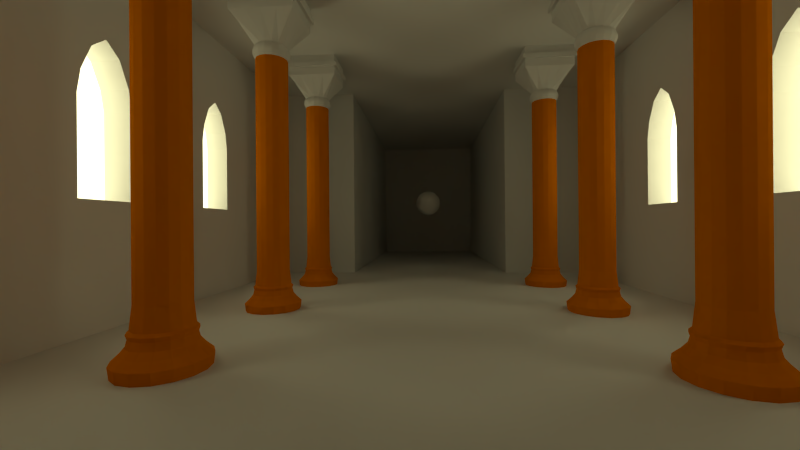 # Source: GothicChurch.blend  (saved by Blender 2.76.0; exported with 4.5.12 LTS)
import bpy
from mathutils import Matrix  # noqa: F401  (used for matrix-valued properties, if any)

bpy.ops.wm.read_factory_settings(use_empty=True)
scene = bpy.context.scene
scene.name = 'Scene'

# ---- collections
col_collection_1 = bpy.data.collections.new('Collection 1'); scene.collection.children.link(col_collection_1)
col_collection_2 = bpy.data.collections.new('Collection 2'); scene.collection.children.link(col_collection_2)
col_collection_11 = bpy.data.collections.new('Collection 11'); scene.collection.children.link(col_collection_11)
col_collection_11.hide_render = True
col_collection_11.hide_viewport = True

# ---- materials (node trees are filled in below, after node groups)
mat_material = bpy.data.materials.new('Material')
mat_material.alpha_threshold = 0.0
mat_material.use_transparent_shadow = False
mat_material.roughness = 0.5
mat_material.line_color = (0.0, 0.0, 0.0, 1.0)
mat_pillar = bpy.data.materials.new('Pillar')
mat_pillar.alpha_threshold = 0.0
mat_pillar.use_transparent_shadow = False
mat_pillar.roughness = 0.5

# ---- material node trees
mat_pillar.use_nodes = True; mat_pillar.node_tree.nodes.clear()
_N = mat_pillar.node_tree.nodes; _L = mat_pillar.node_tree.links
n0 = _N.new('ShaderNodeOutputMaterial'); n0.name = 'Material Output'; n0.location = (300, 300)
n1 = _N.new('ShaderNodeBsdfDiffuse'); n1.name = 'Diffuse BSDF'; n1.location = (10, 300)
n1.inputs[0].default_value = (0.8, 0.213, 0.0, 1.0)
_L.new(n1.outputs[0], n0.inputs[0])
n0.is_active_output = True

# ---- world
world_world = bpy.data.worlds.new('World'); scene.world = world_world
world_world.use_nodes = True; world_world.node_tree.nodes.clear()
_N = world_world.node_tree.nodes; _L = world_world.node_tree.links
n0 = _N.new('ShaderNodeOutputWorld'); n0.name = 'World Output'; n0.location = (300, 300)
n1 = _N.new('ShaderNodeBackground'); n1.name = 'Background'; n1.location = (10, 300)
n1.inputs[0].default_value = (1.0, 0.9544, 0.5317, 1.0)
n1.inputs[1].default_value = 2.5
_L.new(n1.outputs[0], n0.inputs[0])
n0.is_active_output = True
world_world.color = (0.05088, 0.05088, 0.05088)
world_world.use_sun_shadow = False
world_world.sun_shadow_jitter_overblur = 0.0
world_world.cycles.sampling_method = 'MANUAL'
world_world.cycles.sample_map_resolution = 256

# ---- cameras
cam_camera = bpy.data.cameras.new('Camera')
cam_camera.clip_end = 100.0
cam_camera.lens = 15.0
cam_camera.sensor_width = 32.0
cam_camera.sensor_height = 18.0
cam_camera.ortho_scale = 7.314
cam_camera.dof.focus_distance = 0.0
cam_camera.dof.aperture_fstop = 128.0

# ---- lights
light_area = bpy.data.lights.new('Area', 'AREA')
light_area.transmission_factor = 0.0
light_area.energy = 78.54
light_area.shadow_buffer_clip_start = 0.5
light_area.shadow_soft_size = 0.1
light_area.shadow_maximum_resolution = 0.006
light_area.use_absolute_resolution = True
light_area.shape = 'RECTANGLE'
light_area.size = 0.1
light_area.size_y = 0.1
light_area.cycles.use_multiple_importance_sampling = False
light_area.cycles.is_portal = True

# ---- meshes
me_sphere = bpy.data.meshes.new('Sphere')
me_sphere.from_pydata([(-0.1951, 0.0, 0.9808), (-0.3827, 0.0, 0.9239), (-0.5556, 0.0, 0.8315), (-0.7071, 0.0, 0.7071), (-0.8315, 0.0, 0.5556), (-0.9239, 0.0, 0.3827), (-0.9808, 0.0, 0.1951), (-1.0, 0.0, 7.55e-08), (-0.9808, 0.0, -0.1951), (-0.9239, 0.0, -0.3827), (-0.8315, 0.0, -0.5556), (-0.7071, 0.0, -0.7071), (-0.5556, 0.0, -0.8315), (-0.3827, 0.0, -0.9239), (-0.1951, 0.0, -0.9808), (-0.1913, 0.03806, 0.9808), (-0.3753, 0.07466, 0.9239), (-0.5449, 0.1084, 0.8315), (-0.6935, 0.1379, 0.7071), (-0.8155, 0.1622, 0.5556), (-0.9061, 0.1802, 0.3827), (-0.9619, 0.1913, 0.1951), (-0.9808, 0.1951, 7.55e-08), (-0.9619, 0.1913, -0.1951), (-0.9061, 0.1802, -0.3827), (-0.8155, 0.1622, -0.5556), (-0.6935, 0.1379, -0.7071), (-0.5449, 0.1084, -0.8315), (-0.3753, 0.07466, -0.9239), (-0.1913, 0.03806, -0.9808), (-0.1802, 0.07466, 0.9808), (-0.3536, 0.1464, 0.9239), (-0.5133, 0.2126, 0.8315), (-0.6533, 0.2706, 0.7071), (-0.7682, 0.3182, 0.5556), (-0.8536, 0.3536, 0.3827), (-0.9061, 0.3753, 0.1951), (-0.9239, 0.3827, 7.55e-08), (-0.9061, 0.3753, -0.1951), (-0.8536, 0.3536, -0.3827), (-0.7682, 0.3182, -0.5556), (-0.6533, 0.2706, -0.7071), (-0.5133, 0.2126, -0.8315), (-0.3536, 0.1464, -0.9239), (-0.1802, 0.07466, -0.9808), (-0.1622, 0.1084, 0.9808), (-0.3182, 0.2126, 0.9239), (-0.4619, 0.3087, 0.8315), (-0.5879, 0.3928, 0.7071), (-0.6913, 0.4619, 0.5556), (-0.7682, 0.5133, 0.3827), (-0.8155, 0.5449, 0.1951), (-0.8315, 0.5556, 7.55e-08), (-0.8155, 0.5449, -0.1951), (-0.7682, 0.5133, -0.3827), (-0.6913, 0.4619, -0.5556), (-0.5879, 0.3928, -0.7071), (-0.4619, 0.3087, -0.8315), (-0.3182, 0.2126, -0.9239), (-0.1622, 0.1084, -0.9808), (-0.1379, 0.1379, 0.9808), (-0.2706, 0.2706, 0.9239), (-0.3928, 0.3928, 0.8315), (-0.5, 0.5, 0.7071), (-0.5879, 0.5879, 0.5556), (-0.6533, 0.6533, 0.3827), (-0.6935, 0.6935, 0.1951), (-0.7071, 0.7071, 7.55e-08), (-0.6935, 0.6935, -0.1951), (-0.6533, 0.6533, -0.3827), (-0.5879, 0.5879, -0.5556), (-0.5, 0.5, -0.7071), (-0.3928, 0.3928, -0.8315), (-0.2706, 0.2706, -0.9239), (-0.1379, 0.1379, -0.9808), (-0.1084, 0.1622, 0.9808), (-0.2126, 0.3182, 0.9239), (-0.3087, 0.4619, 0.8315), (-0.3928, 0.5879, 0.7071), (-0.4619, 0.6913, 0.5556), (-0.5133, 0.7682, 0.3827), (-0.5449, 0.8155, 0.1951), (-0.5556, 0.8315, 7.55e-08), (-0.5449, 0.8155, -0.1951), (-0.5133, 0.7682, -0.3827), (-0.4619, 0.6913, -0.5556), (-0.3928, 0.5879, -0.7071), (-0.3087, 0.4619, -0.8315), (-0.2126, 0.3182, -0.9239), (-0.1084, 0.1622, -0.9808), (-0.07466, 0.1802, 0.9808), (-0.1464, 0.3536, 0.9239), (-0.2126, 0.5133, 0.8315), (-0.2706, 0.6533, 0.7071), (-0.3182, 0.7682, 0.5556), (-0.3536, 0.8536, 0.3827), (-0.3753, 0.9061, 0.1951), (-0.3827, 0.9239, 7.55e-08), (-0.3753, 0.9061, -0.1951), (-0.3536, 0.8536, -0.3827), (-0.3182, 0.7682, -0.5556), (-0.2706, 0.6533, -0.7071), (-0.2126, 0.5133, -0.8315), (-0.1464, 0.3536, -0.9239), (-0.07466, 0.1802, -0.9808), (-0.03806, 0.1913, 0.9808), (-0.07466, 0.3753, 0.9239), (-0.1084, 0.5449, 0.8315), (-0.1379, 0.6935, 0.7071), (-0.1622, 0.8155, 0.5556), (-0.1802, 0.9061, 0.3827), (-0.1913, 0.9619, 0.1951), (-0.1951, 0.9808, 7.55e-08), (-0.1913, 0.9619, -0.1951), (-0.1802, 0.9061, -0.3827), (-0.1622, 0.8155, -0.5556), (-0.1379, 0.6935, -0.7071), (-0.1084, 0.5449, -0.8315), (-0.07466, 0.3753, -0.9239), (-0.03806, 0.1913, -0.9808), (3.266e-07, 0.1951, 0.9808), (3.192e-07, 0.3827, 0.9239), (3.117e-07, 0.5556, 0.8315), (3.192e-07, 0.7071, 0.7071), (3.341e-07, 0.8315, 0.5556), (2.745e-07, 0.9239, 0.3827), (3.937e-07, 0.9808, 0.1951), (3.788e-07, 1.0, 7.55e-08), (3.937e-07, 0.9808, -0.1951), (2.298e-07, 0.9239, -0.3827), (3.341e-07, 0.8315, -0.5556), (3.192e-07, 0.7071, -0.7071), (3.415e-07, 0.5556, -0.8315), (3.043e-07, 0.3827, -0.9239), (3.08e-07, 0.1951, -0.9808), (0.03806, 0.1913, 0.9808), (0.07466, 0.3753, 0.9239), (0.1084, 0.5449, 0.8315), (0.138, 0.6935, 0.7071), (0.1622, 0.8155, 0.5556), (0.1802, 0.9061, 0.3827), (0.1913, 0.9619, 0.1951), (0.1951, 0.9808, 7.55e-08), (0.1913, 0.9619, -0.1951), (0.1802, 0.9061, -0.3827), (0.1622, 0.8155, -0.5556), (0.138, 0.6935, -0.7071), (0.1084, 0.5449, -0.8315), (0.07466, 0.3753, -0.9239), (0.03806, 0.1913, -0.9808), (0.07466, 0.1802, 0.9808), (0.1464, 0.3536, 0.9239), (0.2126, 0.5133, 0.8315), (0.2706, 0.6533, 0.7071), (0.3182, 0.7682, 0.5556), (0.3536, 0.8536, 0.3827), (0.3753, 0.9061, 0.1951), (0.3827, 0.9239, 7.55e-08), (0.3753, 0.9061, -0.1951), (0.3536, 0.8536, -0.3827), (0.3182, 0.7682, -0.5556), (0.2706, 0.6533, -0.7071), (0.2126, 0.5133, -0.8315), (0.1464, 0.3536, -0.9239), (0.07466, 0.1802, -0.9808), (0.1084, 0.1622, 0.9808), (0.2126, 0.3182, 0.9239), (0.3087, 0.4619, 0.8315), (0.3928, 0.5879, 0.7071), (0.4619, 0.6913, 0.5556), (0.5133, 0.7682, 0.3827), (0.5449, 0.8155, 0.1951), (0.5556, 0.8315, 7.55e-08), (0.5449, 0.8155, -0.1951), (0.5133, 0.7682, -0.3827), (0.4619, 0.6913, -0.5556), (0.3928, 0.5879, -0.7071), (0.3087, 0.4619, -0.8315), (0.2126, 0.3182, -0.9239), (0.1084, 0.1622, -0.9808), (0.138, 0.1379, 0.9808), (0.2706, 0.2706, 0.9239), (0.3928, 0.3928, 0.8315), (0.5, 0.5, 0.7071), (0.5879, 0.5879, 0.5556), (0.6533, 0.6533, 0.3827), (0.6935, 0.6935, 0.1951), (0.7071, 0.7071, 7.55e-08), (0.6935, 0.6935, -0.1951), (0.6533, 0.6533, -0.3827), (0.5879, 0.5879, -0.5556), (0.5, 0.5, -0.7071), (0.3928, 0.3928, -0.8315), (0.2706, 0.2706, -0.9239), (0.138, 0.1379, -0.9808), (0.1622, 0.1084, 0.9808), (0.3182, 0.2126, 0.9239), (0.4619, 0.3087, 0.8315), (0.5879, 0.3928, 0.7071), (0.6913, 0.4619, 0.5556), (0.7682, 0.5133, 0.3827), (0.8155, 0.5449, 0.1951), (0.8315, 0.5556, 7.55e-08), (0.8155, 0.5449, -0.1951), (0.7682, 0.5133, -0.3827), (0.6913, 0.4619, -0.5556), (0.5879, 0.3928, -0.7071), (0.4619, 0.3087, -0.8315), (0.3182, 0.2126, -0.9239), (0.1622, 0.1084, -0.9808), (0.1802, 0.07466, 0.9808), (0.3536, 0.1464, 0.9239), (0.5133, 0.2126, 0.8315), (0.6533, 0.2706, 0.7071), (0.7682, 0.3182, 0.5556), (0.8536, 0.3536, 0.3827), (0.9061, 0.3753, 0.1951), (0.9239, 0.3827, 7.55e-08), (0.9061, 0.3753, -0.1951), (0.8536, 0.3536, -0.3827), (0.7682, 0.3182, -0.5556), (0.6533, 0.2706, -0.7071), (0.5133, 0.2126, -0.8315), (0.3536, 0.1464, -0.9239), (0.1802, 0.07466, -0.9808), (0.1913, 0.03806, 0.9808), (0.3753, 0.07466, 0.9239), (0.5449, 0.1084, 0.8315), (0.6935, 0.1379, 0.7071), (0.8155, 0.1622, 0.5556), (0.9061, 0.1802, 0.3827), (0.9619, 0.1913, 0.1951), (0.9808, 0.1951, 7.55e-08), (0.9619, 0.1913, -0.1951), (0.9061, 0.1802, -0.3827), (0.8155, 0.1622, -0.5556), (0.6935, 0.1379, -0.7071), (0.5449, 0.1084, -0.8315), (0.3753, 0.07466, -0.9239), (0.1913, 0.03806, -0.9808), (0.1951, -7.212e-09, 0.9808), (0.3827, 4.122e-08, 0.9239), (0.5556, 2.632e-08, 0.8315), (0.7071, -2.584e-08, 0.7071), (0.8315, -8.544e-08, 0.5556), (0.9239, 6.357e-08, 0.3827), (0.9808, -8.544e-08, 0.1951), (1.0, -1.003e-07, 7.55e-08), (0.9808, -8.544e-08, -0.1951), (0.9239, 6.357e-08, -0.3827), (0.8315, -8.544e-08, -0.5556), (0.7071, -2.584e-08, -0.7071), (0.5556, -1.094e-08, -0.8315), (0.3827, 3.964e-09, -0.9239), (0.1951, 3.964e-09, -0.9808), (3.258e-07, 0.0, -1.0), (0.1913, -0.03806, 0.9808), (0.3753, -0.07466, 0.9239), (0.5449, -0.1084, 0.8315), (0.6935, -0.1379, 0.7071), (0.8155, -0.1622, 0.5556), (0.9061, -0.1802, 0.3827), (0.9619, -0.1913, 0.1951), (0.9808, -0.1951, 7.55e-08), (0.9619, -0.1913, -0.1951), (0.9061, -0.1802, -0.3827), (0.8155, -0.1622, -0.5556), (0.6935, -0.1379, -0.7071), (0.5449, -0.1084, -0.8315), (0.3753, -0.07466, -0.9239), (0.1913, -0.03806, -0.9808), (0.1802, -0.07466, 0.9808), (0.3536, -0.1464, 0.9239), (0.5133, -0.2126, 0.8315), (0.6533, -0.2706, 0.7071), (0.7682, -0.3182, 0.5556), (0.8536, -0.3536, 0.3827), (0.9061, -0.3753, 0.1951), (0.9239, -0.3827, 7.55e-08), (0.9061, -0.3753, -0.1951), (0.8536, -0.3536, -0.3827), (0.7682, -0.3182, -0.5556), (0.6533, -0.2706, -0.7071), (0.5133, -0.2126, -0.8315), (0.3536, -0.1464, -0.9239), (0.1802, -0.07466, -0.9808), (0.1622, -0.1084, 0.9808), (0.3182, -0.2126, 0.9239), (0.4619, -0.3087, 0.8315), (0.5879, -0.3928, 0.7071), (0.6913, -0.4619, 0.5556), (0.7682, -0.5133, 0.3827), (0.8155, -0.5449, 0.1951), (0.8315, -0.5556, 7.55e-08), (0.8155, -0.5449, -0.1951), (0.7682, -0.5133, -0.3827), (0.6913, -0.4619, -0.5556), (0.5879, -0.3928, -0.7071), (0.4619, -0.3087, -0.8315), (0.3182, -0.2126, -0.9239), (0.1622, -0.1084, -0.9808), (0.138, -0.1379, 0.9808), (0.2706, -0.2706, 0.9239), (0.3928, -0.3928, 0.8315), (0.5, -0.5, 0.7071), (0.5879, -0.5879, 0.5556), (0.6533, -0.6533, 0.3827), (0.6935, -0.6935, 0.1951), (0.7071, -0.7071, 7.55e-08), (0.6935, -0.6935, -0.1951), (0.6533, -0.6533, -0.3827), (0.5879, -0.5879, -0.5556), (0.5, -0.5, -0.7071), (0.3928, -0.3928, -0.8315), (0.2706, -0.2706, -0.9239), (0.1379, -0.1379, -0.9808), (0.1084, -0.1622, 0.9808), (0.2126, -0.3182, 0.9239), (0.3087, -0.4619, 0.8315), (0.3928, -0.5879, 0.7071), (0.4619, -0.6913, 0.5556), (0.5133, -0.7682, 0.3827), (0.5449, -0.8155, 0.1951), (0.5556, -0.8315, 7.55e-08), (0.5449, -0.8155, -0.1951), (0.5133, -0.7682, -0.3827), (0.4619, -0.6913, -0.5556), (0.3928, -0.5879, -0.7071), (0.3087, -0.4619, -0.8315), (0.2126, -0.3182, -0.9239), (0.1084, -0.1622, -0.9808), (0.07466, -0.1802, 0.9808), (0.1464, -0.3536, 0.9239), (0.2126, -0.5133, 0.8315), (0.2706, -0.6533, 0.7071), (0.3182, -0.7682, 0.5556), (0.3536, -0.8536, 0.3827), (0.3753, -0.9061, 0.1951), (0.3827, -0.9239, 7.55e-08), (0.3753, -0.9061, -0.1951), (0.3536, -0.8536, -0.3827), (0.3182, -0.7682, -0.5556), (0.2706, -0.6533, -0.7071), (0.2126, -0.5133, -0.8315), (0.1464, -0.3536, -0.9239), (0.07466, -0.1802, -0.9808), (0.03806, -0.1913, 0.9808), (0.07466, -0.3753, 0.9239), (0.1084, -0.5449, 0.8315), (0.1379, -0.6935, 0.7071), (0.1622, -0.8155, 0.5556), (0.1802, -0.9061, 0.3827), (0.1913, -0.9619, 0.1951), (0.1951, -0.9808, 7.55e-08), (0.1913, -0.9619, -0.1951), (0.1802, -0.9061, -0.3827), (0.1622, -0.8155, -0.5556), (0.1379, -0.6935, -0.7071), (0.1084, -0.5449, -0.8315), (0.07466, -0.3753, -0.9239), (0.03806, -0.1913, -0.9808), (3.117e-07, -0.1951, 0.9808), (2.819e-07, -0.3827, 0.9239), (2.819e-07, -0.5556, 0.8315), (1.851e-07, -0.7071, 0.7071), (1.404e-07, -0.8315, 0.5556), (3.192e-07, -0.9239, 0.3827), (9.567e-08, -0.9808, 0.1951), (1.404e-07, -1.0, 7.55e-08), (9.567e-08, -0.9808, -0.1951), (3.192e-07, -0.9239, -0.3827), (1.404e-07, -0.8315, -0.5556), (1.851e-07, -0.7071, -0.7071), (2.596e-07, -0.5556, -0.8315), (2.521e-07, -0.3827, -0.9239), (3.155e-07, -0.1951, -0.9808), (-0.03806, -0.1913, 0.9808), (-0.07466, -0.3753, 0.9239), (-0.1084, -0.5449, 0.8315), (-0.1379, -0.6935, 0.7071), (-0.1622, -0.8155, 0.5556), (-0.1802, -0.9061, 0.3827), (-0.1913, -0.9619, 0.1951), (-0.1951, -0.9808, 7.55e-08), (-0.1913, -0.9619, -0.1951), (-0.1802, -0.9061, -0.3827), (-0.1622, -0.8155, -0.5556), (-0.1379, -0.6935, -0.7071), (-0.1084, -0.5449, -0.8315), (-0.07466, -0.3753, -0.9239), (-0.03806, -0.1913, -0.9808), (-0.07466, -0.1802, 0.9808), (-0.1464, -0.3536, 0.9239), (-0.2126, -0.5133, 0.8315), (-0.2706, -0.6533, 0.7071), (-0.3182, -0.7682, 0.5556), (-0.3536, -0.8536, 0.3827), (-0.3753, -0.9061, 0.1951), (-0.3827, -0.9239, 7.55e-08), (-0.3753, -0.9061, -0.1951), (-0.3536, -0.8536, -0.3827), (-0.3182, -0.7682, -0.5556), (-0.2706, -0.6533, -0.7071), (-0.2126, -0.5133, -0.8315), (-0.1464, -0.3536, -0.9239), (-0.07466, -0.1802, -0.9808), (-0.1084, -0.1622, 0.9808), (-0.2126, -0.3182, 0.9239), (-0.3087, -0.4619, 0.8315), (-0.3928, -0.5879, 0.7071), (-0.4619, -0.6913, 0.5556), (-0.5133, -0.7682, 0.3827), (-0.5449, -0.8155, 0.1951), (-0.5556, -0.8315, 7.55e-08), (-0.5449, -0.8155, -0.1951), (-0.5133, -0.7682, -0.3827), (-0.4619, -0.6913, -0.5556), (-0.3928, -0.5879, -0.7071), (-0.3087, -0.4619, -0.8315), (-0.2126, -0.3182, -0.9239), (-0.1084, -0.1622, -0.9808), (-0.1379, -0.1379, 0.9808), (-0.2706, -0.2706, 0.9239), (-0.3928, -0.3928, 0.8315), (-0.5, -0.5, 0.7071), (-0.5879, -0.5879, 0.5556), (-0.6533, -0.6533, 0.3827), (-0.6935, -0.6935, 0.1951), (-0.7071, -0.7071, 7.55e-08), (-0.6935, -0.6935, -0.1951), (-0.6533, -0.6533, -0.3827), (-0.5879, -0.5879, -0.5556), (-0.5, -0.5, -0.7071), (-0.3928, -0.3928, -0.8315), (-0.2706, -0.2706, -0.9239), (-0.1379, -0.1379, -0.9808), (-0.1622, -0.1084, 0.9808), (-0.3182, -0.2126, 0.9239), (-0.4619, -0.3087, 0.8315), (-0.5879, -0.3928, 0.7071), (-0.6913, -0.4619, 0.5556), (-0.7682, -0.5133, 0.3827), (-0.8155, -0.5449, 0.1951), (-0.8315, -0.5556, 7.55e-08), (-0.8155, -0.5449, -0.1951), (-0.7682, -0.5133, -0.3827), (-0.6913, -0.4619, -0.5556), (-0.5879, -0.3928, -0.7071), (-0.4619, -0.3087, -0.8315), (-0.3182, -0.2126, -0.9239), (-0.1622, -0.1084, -0.9808), (2.48e-08, -1.247e-07, 1.0), (-0.1802, -0.07466, 0.9808), (-0.3536, -0.1464, 0.9239), (-0.5133, -0.2126, 0.8315), (-0.6533, -0.2706, 0.7071), (-0.7682, -0.3182, 0.5556), (-0.8536, -0.3536, 0.3827), (-0.9061, -0.3753, 0.1951), (-0.9239, -0.3827, 7.55e-08), (-0.9061, -0.3753, -0.1951), (-0.8536, -0.3536, -0.3827), (-0.7682, -0.3182, -0.5556), (-0.6533, -0.2706, -0.7071), (-0.5133, -0.2126, -0.8315), (-0.3536, -0.1464, -0.9239), (-0.1802, -0.07466, -0.9808), (-0.1913, -0.03806, 0.9808), (-0.3753, -0.07466, 0.9239), (-0.5449, -0.1084, 0.8315), (-0.6935, -0.1379, 0.7071), (-0.8155, -0.1622, 0.5556), (-0.9061, -0.1802, 0.3827), (-0.9619, -0.1913, 0.1951), (-0.9808, -0.1951, 7.55e-08), (-0.9619, -0.1913, -0.1951), (-0.9061, -0.1802, -0.3827), (-0.8155, -0.1622, -0.5556), (-0.6935, -0.1379, -0.7071), (-0.5449, -0.1084, -0.8315), (-0.3753, -0.07466, -0.9239), (-0.1913, -0.03806, -0.9808)], [], [(8, 7, 22, 23), (1, 0, 15, 16), (9, 8, 23, 24), (2, 1, 16, 17), (10, 9, 24, 25), (3, 2, 17, 18), (11, 10, 25, 26), (4, 3, 18, 19), (12, 11, 26, 27), (5, 4, 19, 20), (13, 12, 27, 28), (6, 5, 20, 21), (14, 13, 28, 29), (7, 6, 21, 22), (29, 28, 43, 44), (22, 21, 36, 37), (23, 22, 37, 38), (16, 15, 30, 31), (24, 23, 38, 39), (17, 16, 31, 32), (25, 24, 39, 40), (18, 17, 32, 33), (26, 25, 40, 41), (19, 18, 33, 34), (27, 26, 41, 42), (20, 19, 34, 35), (28, 27, 42, 43), (21, 20, 35, 36), (33, 32, 47, 48), (41, 40, 55, 56), (34, 33, 48, 49), (42, 41, 56, 57), (35, 34, 49, 50), (43, 42, 57, 58), (36, 35, 50, 51), (44, 43, 58, 59), (37, 36, 51, 52), (38, 37, 52, 53), (31, 30, 45, 46), (39, 38, 53, 54), (32, 31, 46, 47), (40, 39, 54, 55), (52, 51, 66, 67), (53, 52, 67, 68), (46, 45, 60, 61), (54, 53, 68, 69), (47, 46, 61, 62), (55, 54, 69, 70), (48, 47, 62, 63), (56, 55, 70, 71), (49, 48, 63, 64), (57, 56, 71, 72), (50, 49, 64, 65), (58, 57, 72, 73), (51, 50, 65, 66), (59, 58, 73, 74), (71, 70, 85, 86), (64, 63, 78, 79), (72, 71, 86, 87), (65, 64, 79, 80), (73, 72, 87, 88), (66, 65, 80, 81), (74, 73, 88, 89), (67, 66, 81, 82), (68, 67, 82, 83), (61, 60, 75, 76), (69, 68, 83, 84), (62, 61, 76, 77), (70, 69, 84, 85), (63, 62, 77, 78), (83, 82, 97, 98), (76, 75, 90, 91), (84, 83, 98, 99), (77, 76, 91, 92), (85, 84, 99, 100), (78, 77, 92, 93), (86, 85, 100, 101), (79, 78, 93, 94), (87, 86, 101, 102), (80, 79, 94, 95), (88, 87, 102, 103), (81, 80, 95, 96), (89, 88, 103, 104), (82, 81, 96, 97), (102, 101, 116, 117), (95, 94, 109, 110), (103, 102, 117, 118), (96, 95, 110, 111), (104, 103, 118, 119), (97, 96, 111, 112), (98, 97, 112, 113), (91, 90, 105, 106), (99, 98, 113, 114), (92, 91, 106, 107), (100, 99, 114, 115), (93, 92, 107, 108), (101, 100, 115, 116), (94, 93, 108, 109), (106, 105, 120, 121), (114, 113, 128, 129), (107, 106, 121, 122), (115, 114, 129, 130), (108, 107, 122, 123), (116, 115, 130, 131), (109, 108, 123, 124), (117, 116, 131, 132), (110, 109, 124, 125), (118, 117, 132, 133), (111, 110, 125, 126), (119, 118, 133, 134), (112, 111, 126, 127), (113, 112, 127, 128), (125, 124, 139, 140), (133, 132, 147, 148), (126, 125, 140, 141), (134, 133, 148, 149), (127, 126, 141, 142), (128, 127, 142, 143), (121, 120, 135, 136), (129, 128, 143, 144), (122, 121, 136, 137), (130, 129, 144, 145), (123, 122, 137, 138), (131, 130, 145, 146), (124, 123, 138, 139), (132, 131, 146, 147), (144, 143, 158, 159), (137, 136, 151, 152), (145, 144, 159, 160), (138, 137, 152, 153), (146, 145, 160, 161), (139, 138, 153, 154), (147, 146, 161, 162), (140, 139, 154, 155), (148, 147, 162, 163), (141, 140, 155, 156), (149, 148, 163, 164), (142, 141, 156, 157), (143, 142, 157, 158), (136, 135, 150, 151), (163, 162, 177, 178), (156, 155, 170, 171), (164, 163, 178, 179), (157, 156, 171, 172), (158, 157, 172, 173), (151, 150, 165, 166), (159, 158, 173, 174), (152, 151, 166, 167), (160, 159, 174, 175), (153, 152, 167, 168), (161, 160, 175, 176), (154, 153, 168, 169), (162, 161, 176, 177), (155, 154, 169, 170), (167, 166, 181, 182), (175, 174, 189, 190), (168, 167, 182, 183), (176, 175, 190, 191), (169, 168, 183, 184), (177, 176, 191, 192), (170, 169, 184, 185), (178, 177, 192, 193), (171, 170, 185, 186), (179, 178, 193, 194), (172, 171, 186, 187), (173, 172, 187, 188), (166, 165, 180, 181), (174, 173, 188, 189), (186, 185, 200, 201), (194, 193, 208, 209), (187, 186, 201, 202), (188, 187, 202, 203), (181, 180, 195, 196), (189, 188, 203, 204), (182, 181, 196, 197), (190, 189, 204, 205), (183, 182, 197, 198), (191, 190, 205, 206), (184, 183, 198, 199), (192, 191, 206, 207), (185, 184, 199, 200), (193, 192, 207, 208), (205, 204, 219, 220), (198, 197, 212, 213), (206, 205, 220, 221), (199, 198, 213, 214), (207, 206, 221, 222), (200, 199, 214, 215), (208, 207, 222, 223), (201, 200, 215, 216), (209, 208, 223, 224), (202, 201, 216, 217), (203, 202, 217, 218), (196, 195, 210, 211), (204, 203, 218, 219), (197, 196, 211, 212), (224, 223, 238, 239), (217, 216, 231, 232), (218, 217, 232, 233), (211, 210, 225, 226), (219, 218, 233, 234), (212, 211, 226, 227), (220, 219, 234, 235), (213, 212, 227, 228), (221, 220, 235, 236), (214, 213, 228, 229), (222, 221, 236, 237), (215, 214, 229, 230), (223, 222, 237, 238), (216, 215, 230, 231), (236, 235, 250, 251), (229, 228, 243, 244), (237, 236, 251, 252), (230, 229, 244, 245), (238, 237, 252, 253), (231, 230, 245, 246), (239, 238, 253, 254), (232, 231, 246, 247), (233, 232, 247, 248), (226, 225, 240, 241), (234, 233, 248, 249), (227, 226, 241, 242), (235, 234, 249, 250), (228, 227, 242, 243), (248, 247, 263, 264), (241, 240, 256, 257), (249, 248, 264, 265), (242, 241, 257, 258), (250, 249, 265, 266), (243, 242, 258, 259), (251, 250, 266, 267), (244, 243, 259, 260), (252, 251, 267, 268), (245, 244, 260, 261), (253, 252, 268, 269), (246, 245, 261, 262), (254, 253, 269, 270), (247, 246, 262, 263), (260, 259, 274, 275), (268, 267, 282, 283), (261, 260, 275, 276), (269, 268, 283, 284), (262, 261, 276, 277), (270, 269, 284, 285), (263, 262, 277, 278), (264, 263, 278, 279), (257, 256, 271, 272), (265, 264, 279, 280), (258, 257, 272, 273), (266, 265, 280, 281), (259, 258, 273, 274), (267, 266, 281, 282), (279, 278, 293, 294), (272, 271, 286, 287), (280, 279, 294, 295), (273, 272, 287, 288), (281, 280, 295, 296), (274, 273, 288, 289), (282, 281, 296, 297), (275, 274, 289, 290), (283, 282, 297, 298), (276, 275, 290, 291), (284, 283, 298, 299), (277, 276, 291, 292), (285, 284, 299, 300), (278, 277, 292, 293), (298, 297, 312, 313), (291, 290, 305, 306), (299, 298, 313, 314), (292, 291, 306, 307), (300, 299, 314, 315), (293, 292, 307, 308), (294, 293, 308, 309), (287, 286, 301, 302), (295, 294, 309, 310), (288, 287, 302, 303), (296, 295, 310, 311), (289, 288, 303, 304), (297, 296, 311, 312), (290, 289, 304, 305), (302, 301, 316, 317), (310, 309, 324, 325), (303, 302, 317, 318), (311, 310, 325, 326), (304, 303, 318, 319), (312, 311, 326, 327), (305, 304, 319, 320), (313, 312, 327, 328), (306, 305, 320, 321), (314, 313, 328, 329), (307, 306, 321, 322), (315, 314, 329, 330), (308, 307, 322, 323), (309, 308, 323, 324), (321, 320, 335, 336), (329, 328, 343, 344), (322, 321, 336, 337), (330, 329, 344, 345), (323, 322, 337, 338), (324, 323, 338, 339), (317, 316, 331, 332), (325, 324, 339, 340), (318, 317, 332, 333), (326, 325, 340, 341), (319, 318, 333, 334), (327, 326, 341, 342), (320, 319, 334, 335), (328, 327, 342, 343), (340, 339, 354, 355), (333, 332, 347, 348), (341, 340, 355, 356), (334, 333, 348, 349), (342, 341, 356, 357), (335, 334, 349, 350), (343, 342, 357, 358), (336, 335, 350, 351), (344, 343, 358, 359), (337, 336, 351, 352), (345, 344, 359, 360), (338, 337, 352, 353), (339, 338, 353, 354), (332, 331, 346, 347), (359, 358, 373, 374), (352, 351, 366, 367), (360, 359, 374, 375), (353, 352, 367, 368), (354, 353, 368, 369), (347, 346, 361, 362), (355, 354, 369, 370), (348, 347, 362, 363), (356, 355, 370, 371), (349, 348, 363, 364), (357, 356, 371, 372), (350, 349, 364, 365), (358, 357, 372, 373), (351, 350, 365, 366), (371, 370, 385, 386), (364, 363, 378, 379), (372, 371, 386, 387), (365, 364, 379, 380), (373, 372, 387, 388), (366, 365, 380, 381), (374, 373, 388, 389), (367, 366, 381, 382), (375, 374, 389, 390), (368, 367, 382, 383), (369, 368, 383, 384), (362, 361, 376, 377), (370, 369, 384, 385), (363, 362, 377, 378), (390, 389, 404, 405), (383, 382, 397, 398), (384, 383, 398, 399), (377, 376, 391, 392), (385, 384, 399, 400), (378, 377, 392, 393), (386, 385, 400, 401), (379, 378, 393, 394), (387, 386, 401, 402), (380, 379, 394, 395), (388, 387, 402, 403), (381, 380, 395, 396), (389, 388, 403, 404), (382, 381, 396, 397), (394, 393, 408, 409), (402, 401, 416, 417), (395, 394, 409, 410), (403, 402, 417, 418), (396, 395, 410, 411), (404, 403, 418, 419), (397, 396, 411, 412), (405, 404, 419, 420), (398, 397, 412, 413), (399, 398, 413, 414), (392, 391, 406, 407), (400, 399, 414, 415), (393, 392, 407, 408), (401, 400, 415, 416), (413, 412, 427, 428), (414, 413, 428, 429), (407, 406, 421, 422), (415, 414, 429, 430), (408, 407, 422, 423), (416, 415, 430, 431), (409, 408, 423, 424), (417, 416, 431, 432), (410, 409, 424, 425), (418, 417, 432, 433), (411, 410, 425, 426), (419, 418, 433, 434), (412, 411, 426, 427), (420, 419, 434, 435), (432, 431, 446, 447), (425, 424, 439, 440), (433, 432, 447, 448), (426, 425, 440, 441), (434, 433, 448, 449), (427, 426, 441, 442), (435, 434, 449, 450), (428, 427, 442, 443), (429, 428, 443, 444), (422, 421, 436, 437), (430, 429, 444, 445), (423, 422, 437, 438), (431, 430, 445, 446), (424, 423, 438, 439), (444, 443, 459, 460), (437, 436, 452, 453), (445, 444, 460, 461), (438, 437, 453, 454), (446, 445, 461, 462), (439, 438, 454, 455), (447, 446, 462, 463), (440, 439, 455, 456), (448, 447, 463, 464), (441, 440, 456, 457), (449, 448, 464, 465), (442, 441, 457, 458), (450, 449, 465, 466), (443, 442, 458, 459), (456, 455, 470, 471), (464, 463, 478, 479), (457, 456, 471, 472), (465, 464, 479, 480), (458, 457, 472, 473), (466, 465, 480, 481), (459, 458, 473, 474), (460, 459, 474, 475), (453, 452, 467, 468), (461, 460, 475, 476), (454, 453, 468, 469), (462, 461, 476, 477), (455, 454, 469, 470), (463, 462, 477, 478), (255, 14, 29), (0, 451, 15), (15, 451, 30), (255, 29, 44), (30, 451, 45), (255, 44, 59), (45, 451, 60), (255, 59, 74), (60, 451, 75), (255, 74, 89), (255, 89, 104), (75, 451, 90), (90, 451, 105), (255, 104, 119), (105, 451, 120), (255, 119, 134), (120, 451, 135), (255, 134, 149), (135, 451, 150), (255, 149, 164), (150, 451, 165), (255, 164, 179), (165, 451, 180), (255, 179, 194), (180, 451, 195), (255, 194, 209), (195, 451, 210), (255, 209, 224), (210, 451, 225), (255, 224, 239), (225, 451, 240), (255, 239, 254), (240, 451, 256), (255, 254, 270), (256, 451, 271), (255, 270, 285), (271, 451, 286), (255, 285, 300), (286, 451, 301), (255, 300, 315), (301, 451, 316), (255, 315, 330), (316, 451, 331), (255, 330, 345), (331, 451, 346), (255, 345, 360), (346, 451, 361), (255, 360, 375), (361, 451, 376), (255, 375, 390), (376, 451, 391), (255, 390, 405), (391, 451, 406), (255, 405, 420), (406, 451, 421), (255, 420, 435), (421, 451, 436), (255, 435, 450), (436, 451, 452), (255, 450, 466), (452, 451, 467), (255, 466, 481), (475, 474, 7, 8), (468, 467, 0, 1), (476, 475, 8, 9), (469, 468, 1, 2), (477, 476, 9, 10), (470, 469, 2, 3), (478, 477, 10, 11), (471, 470, 3, 4), (479, 478, 11, 12), (472, 471, 4, 5), (480, 479, 12, 13), (473, 472, 5, 6), (481, 480, 13, 14), (474, 473, 6, 7), (467, 451, 0), (255, 481, 14)])
me_sphere.use_remesh_preserve_volume = False
me_sphere.use_remesh_preserve_attributes = False
me_sphere.use_mirror_vertex_groups = False
me_sphere.update()
me_cube = bpy.data.meshes.new('Cube')
me_cube.from_pydata([(3.0, 0.6, -1.0), (3.0, 0.6, 1.0), (3.1, 0.6, 1.0), (3.1, 0.6, -1.0), (3.0, 0.5, -1.0), (3.1, 0.5, -1.0), (1.0, 0.6, -1.0), (1.0, 0.6, 1.0), (3.0, 0.6, 13.0), (3.1, 0.6, 13.0), (3.1, 0.5, 1.0), (3.0, -2.98e-08, -1.0), (3.1, -5.364e-08, -1.0), (1.0, 0.5, -1.0), (1.0, 0.6, 13.0), (3.0, 0.6, 13.0), (1.0, 0.5, 1.0), (3.1, 0.5, 13.0), (2.9, 0.5, 13.0), (3.1, -2.921e-07, 1.0), (3.0, -2.682e-07, 1.0), (1.0, -5.96e-08, -1.0), (3.0, 0.5, 1.0), (3.0, 0.5, 13.0), (1.0, 0.5, 13.0), (1.0, -5.364e-07, 1.0), (3.1, -9.358e-07, 13.0), (2.9, 0.5, 14.0), (3.1, 0.5, 14.0), (2.9, -9.12e-07, 13.0), (1.0, 1.0, -1.0), (1.0, 1.0, 1.0), (3.1, -9.358e-07, 14.0), (1.0, 0.5, 13.0), (1.0, 0.5, 14.0), (2.9, -9.12e-07, 14.0), (-1.5, 2.98e-07, -1.0), (-1.5, 1.0, -1.0), (1.0, 0.6, -1.0), (1.0, 0.6, 1.0), (-1.5, 1.0, 1.0), (-1.5, 1.788e-07, 1.0), (1.0, 9e-07, 13.0), (1.0, 9e-07, 14.0), (1.0, 1.0, 13.0), (1.0, 1.0, 14.0), (-1.5, 1.1, -1.0), (1.0, 1.1, -1.0), (1.0, 1.0, 13.0), (1.0, 0.6, 13.0), (1.1, 1.0, -1.0), (1.1, 0.6, -1.0), (1.1, 0.6, 1.0), (0.2956, 1.0, 5.008), (0.09561, 1.0, 5.008), (-0.3044, 1.0, 5.008), (-0.5044, 1.0, 5.008), (-0.9044, 1.0, 5.008), (-1.104, 1.0, 5.008), (-1.104, 1.0, 8.03), (-1.091, 1.0, 8.762), (-1.055, 1.0, 9.582), (-1.006, 1.0, 9.987), (-1.003, 1.0, 9.987), (-1.5, 1.0, 13.0), (-0.9536, 1.0, 9.582), (-0.9176, 1.0, 8.762), (-0.9044, 1.0, 8.03), (-0.5044, 1.0, 8.03), (-0.4912, 1.0, 8.762), (-0.4552, 1.0, 9.582), (-0.4059, 1.0, 9.987), (-0.4029, 1.0, 9.987), (-0.3536, 1.0, 9.582), (-0.3176, 1.0, 8.762), (-0.3044, 1.0, 8.03), (0.09561, 1.0, 8.03), (0.1088, 1.0, 8.762), (0.1448, 1.0, 9.582), (0.1941, 1.0, 9.987), (0.1971, 1.0, 9.987), (0.2464, 1.0, 9.582), (0.2824, 1.0, 8.762), (0.2956, 1.0, 8.03), (-1.5, 9.954e-07, 13.0), (-1.5, 0.5, 13.0), (-1.5, 0.5, 14.0), (-1.5, 9.954e-07, 14.0), (-1.5, 1.0, 14.0), (-1.5, 1.0, 13.0), (1.1, 1.1, -1.0), (-1.5, 1.1, 1.0), (1.0, 1.1, 1.0), (1.1, 1.0, 13.0), (1.1, 0.6, 13.0), (1.1, 1.0, 1.0), (-1.5, 1.1, 13.0), (1.0, 1.1, 13.0), (1.1, 1.1, 1.0), (0.2956, 1.1, 5.008), (0.2956, 1.1, 8.03), (0.2824, 1.1, 8.762), (0.2464, 1.1, 9.582), (0.1971, 1.1, 9.987), (0.1941, 1.1, 9.987), (0.1448, 1.1, 9.582), (0.1088, 1.1, 8.762), (0.09561, 1.1, 8.03), (0.09561, 1.1, 5.008), (-0.3044, 1.1, 5.008), (-0.3044, 1.1, 8.03), (-0.3176, 1.1, 8.762), (-0.3536, 1.1, 9.582), (-0.4029, 1.1, 9.987), (-0.4059, 1.1, 9.987), (-0.4552, 1.1, 9.582), (-0.4912, 1.1, 8.762), (-0.5044, 1.1, 8.03), (-0.5044, 1.1, 5.008), (-0.9044, 1.1, 5.008), (-0.9044, 1.1, 8.03), (-0.9176, 1.1, 8.762), (-0.9536, 1.1, 9.582), (-1.003, 1.1, 9.987), (-1.006, 1.1, 9.987), (-1.055, 1.1, 9.582), (-1.091, 1.1, 8.762), (-1.104, 1.1, 8.03), (-1.104, 1.1, 5.008), (1.1, 1.1, 13.0), (-1.587, 3.457e-07, -1.0), (-1.587, 1.0, -1.0), (-1.587, 1.0, 1.0), (-1.587, 2.265e-07, 1.0), (-1.5, 1.0, 13.0), (-1.5, 1.788e-07, 13.0), (-1.587, 1.0, 13.0), (-1.587, 2.265e-07, 13.0)], [], [(0, 1, 2, 3), (4, 0, 3, 5), (1, 0, 6, 7), (2, 1, 8, 9), (10, 5, 3, 2), (11, 4, 5, 12), (4, 13, 6, 0), (1, 7, 14, 15), (13, 16, 7, 6), (10, 2, 9, 17), (8, 1, 22, 18), (8, 18, 17, 9), (5, 10, 19, 12), (20, 11, 12, 19), (4, 11, 21, 13), (22, 1, 15, 23), (7, 16, 24, 14), (24, 23, 15, 14), (21, 25, 16, 13), (19, 10, 17, 26), (17, 18, 27, 28), (20, 19, 26, 29), (16, 22, 23, 24), (30, 31, 25, 21), (22, 16, 25, 20), (26, 17, 28, 32), (22, 20, 29, 18), (27, 18, 33, 34), (27, 35, 32, 28), (29, 26, 32, 35), (30, 21, 36, 37), (31, 30, 38, 39), (31, 40, 41, 25), (18, 29, 42, 33), (35, 27, 34, 43), (34, 33, 44, 45), (29, 35, 43, 42), (30, 37, 46, 47), (40, 132, 136, 134), (48, 31, 39, 49), (30, 50, 51, 38), (39, 38, 51, 52), (40, 31, 53, 54, 55, 56, 57, 58, 59, 60, 61, 62, 63, 64), (48, 64, 63, 65, 66, 67, 57, 56, 68, 69, 70, 71, 72, 73, 74, 75, 55, 54, 76, 77, 78, 79, 80, 81, 82, 83, 53, 31), (33, 42, 84, 85), (43, 34, 86, 87), (86, 34, 45, 88), (33, 85, 89, 44), (45, 44, 89, 88), (42, 43, 87, 84), (30, 47, 90, 50), (37, 40, 91, 46), (92, 47, 46, 91), (93, 48, 49, 94), (49, 39, 52, 94), (50, 95, 52, 51), (91, 40, 64, 96), (64, 48, 97, 96), (85, 84, 87, 86), (85, 86, 88, 89), (47, 92, 98, 90), (95, 50, 90, 98), (92, 99, 100, 101, 102, 103, 104, 105, 106, 107, 108, 109, 110, 111, 112, 113, 114, 115, 116, 117, 96, 97), (96, 117, 118, 119, 120, 121, 122, 123, 124), (92, 91, 96, 124, 125, 126, 127, 128, 119, 118, 109, 108, 99), (95, 93, 94, 52), (97, 48, 93, 129), (92, 97, 129, 98), (95, 98, 129, 93), (80, 79, 104, 103), (103, 102, 81, 80), (79, 78, 105, 104), (102, 101, 82, 81), (78, 77, 106, 105), (101, 100, 83, 82), (77, 76, 107, 106), (100, 99, 53, 83), (76, 54, 108, 107), (99, 108, 54, 53), (72, 71, 114, 113), (113, 112, 73, 72), (71, 70, 115, 114), (112, 111, 74, 73), (70, 69, 116, 115), (111, 110, 75, 74), (69, 68, 117, 116), (110, 109, 55, 75), (68, 56, 118, 117), (109, 118, 56, 55), (63, 62, 124, 123), (123, 122, 65, 63), (62, 61, 125, 124), (122, 121, 66, 65), (61, 60, 126, 125), (121, 120, 67, 66), (60, 59, 127, 126), (120, 119, 57, 67), (59, 58, 128, 127), (119, 128, 58, 57), (130, 133, 132, 131), (37, 36, 130, 131), (40, 37, 131, 132), (36, 41, 133, 130), (135, 134, 136, 137), (41, 40, 134, 135), (133, 41, 135, 137), (132, 133, 137, 136)])
me_cube.materials.append(mat_material)
me_cube.use_remesh_preserve_volume = False
me_cube.use_remesh_preserve_attributes = False
me_cube.use_mirror_vertex_groups = False
me_cube.update()
me_circle_002 = bpy.data.meshes.new('Circle.002')
me_circle_002.from_pydata([(0.0, 0.0, 0.0), (6.078e-09, 0.5556, 0.0), (-0.2126, 0.5133, 0.0), (-0.3928, 0.3928, 0.0), (-0.5133, 0.2126, 0.0), (-0.5556, -2.555e-08, 0.0), (-0.5133, -0.2126, 0.0), (-0.3928, -0.3928, 0.0), (-0.2126, -0.5133, 0.0), (-8.418e-08, -0.5556, 0.0), (0.2126, -0.5133, 0.0), (0.3928, -0.3928, 0.0), (0.5133, -0.2126, 0.0), (0.5556, 1.753e-09, 0.0), (0.5133, 0.2126, 0.0), (0.3928, 0.3928, 0.0), (0.2126, 0.5133, 0.0), (-0.2296, 0.5543, 0.5), (0.0, 0.6, 0.5), (-0.4243, 0.4243, 0.5), (-0.5543, 0.2296, 0.5), (-0.6, -2.623e-08, 0.5), (-0.5543, -0.2296, 0.5), (-0.4243, -0.4243, 0.5), (-0.2296, -0.5543, 0.5), (-9.06e-08, -0.6, 0.5), (0.2296, -0.5543, 0.5), (0.4243, -0.4243, 0.5), (0.5543, -0.2296, 0.5), (0.6, 7.155e-09, 0.5), (0.5543, 0.2296, 0.5), (0.4243, 0.4243, 0.5), (0.2296, 0.5543, 0.5), (-1.0, -1.2, 1.5), (1.0, -1.2, 1.5), (-1.0, 1.2, 1.5), (1.0, 1.2, 1.5), (-1.0, -1.431e-09, 1.5), (0.0, -1.2, 1.5), (1.0, -1.431e-09, 1.5), (0.0, 1.2, 1.5), (-1.0, -0.6, 1.5), (0.5, -1.2, 1.5), (1.0, 0.6, 1.5), (-0.5, 1.2, 1.5), (-1.0, 0.6, 1.5), (-0.5, -1.2, 1.5), (1.0, -0.6, 1.5), (0.5, 1.2, 1.5), (-1.0, -0.6, 2.5), (-1.0, -1.2, 2.5), (0.5, -1.2, 2.5), (1.0, -1.2, 2.5), (1.0, 0.6, 2.5), (1.0, 1.2, 2.5), (-0.5, 1.2, 2.5), (-1.0, 1.2, 2.5), (-1.0, 0.6, 2.5), (-1.0, -1.431e-09, 2.5), (-0.5, -1.2, 2.5), (0.0, -1.2, 2.5), (1.0, -0.6, 2.5), (1.0, -1.431e-09, 2.5), (0.5, 1.2, 2.5), (0.0, 1.2, 2.5), (0.0, 0.6, 2.5), (0.0, -0.6, 2.5), (0.0, -1.431e-09, 2.5), (-0.5, -1.431e-09, 2.5), (0.5, -1.431e-09, 2.5), (0.5, -0.6, 2.5), (-0.5, -0.6, 2.5), (-0.5, 0.6, 2.5), (0.5, 0.6, 2.5), (-0.2376, 0.5736, 0.0), (1.55e-09, 0.6208, 0.0), (-0.439, 0.439, 0.0), (-0.5736, 0.2376, 0.0), (-0.6208, -2.662e-08, 0.0), (-0.5736, -0.2376, 0.0), (-0.439, -0.439, 0.0), (-0.2376, -0.5736, 0.0), (-9.219e-08, -0.6208, 0.0), (0.2376, -0.5736, 0.0), (0.439, -0.439, 0.0), (0.5736, -0.2376, 0.0), (0.6208, 7.92e-09, 0.0), (0.5736, 0.2376, 0.0), (0.439, 0.439, 0.0), (0.2376, 0.5736, 0.0), (0.0, -1.2, 1.894), (-0.55, -1.32, 2.104), (1.0, -1.431e-09, 1.894), (0.0, 1.2, 1.894), (0.5, 1.2, 1.894), (-1.0, -1.2, 2.094), (0.0, 1.2, 2.094), (-0.5, 1.2, 2.094), (-1.0, -0.6, 1.894), (1.0, -1.431e-09, 2.094), (-1.1, -1.32, 2.104), (-1.0, -1.431e-09, 1.894), (0.0, -1.2, 2.094), (1.0, 0.6, 2.094), (1.0, -0.6, 1.894), (-1.0, -0.6, 2.094), (1.1, 0.66, 2.104), (1.1, 0.66, 1.884), (-0.5, -1.2, 1.894), (1.1, -1.431e-09, 2.104), (0.5, 1.2, 2.094), (-1.0, 1.2, 2.094), (-1.0, -1.431e-09, 2.094), (0.55, -1.32, 2.104), (1.0, 1.2, 1.894), (1.0, -0.6, 2.094), (0.5, -1.2, 2.094), (-1.1, -0.66, 1.884), (-1.0, 0.6, 1.894), (-0.5, 1.2, 1.894), (0.55, 1.32, 1.884), (-1.0, -1.2, 1.894), (1.0, 0.6, 1.894), (-0.5, -1.2, 2.094), (0.0, 1.32, 2.104), (1.0, -1.2, 1.894), (-1.1, -1.431e-09, 2.104), (-1.1, -0.66, 2.104), (-1.0, 1.2, 1.894), (1.0, 1.2, 2.094), (-1.1, -1.431e-09, 1.884), (0.55, 1.32, 2.104), (-1.1, 1.32, 1.884), (1.1, -1.431e-09, 1.884), (0.5, -1.2, 1.894), (-1.0, 0.6, 2.094), (0.0, -1.32, 2.104), (0.0, -1.32, 1.884), (0.0, 1.32, 1.884), (0.55, -1.32, 1.884), (-0.55, -1.32, 1.884), (1.0, -1.2, 2.094), (-0.55, 1.32, 2.104), (-1.1, 1.32, 2.104), (-1.1, -1.32, 1.884), (1.1, -0.66, 1.884), (1.1, -0.66, 2.104), (-0.55, 1.32, 1.884), (-1.1, 0.66, 1.884), (1.1, -1.32, 1.884), (-1.1, 0.66, 2.104), (1.1, 1.32, 1.884), (1.1, 1.32, 2.104), (1.1, -1.32, 2.104), (0.6739, 7.577e-09, 0.3785), (0.6739, 7.577e-09, 0.1215), (0.7025, 7.451e-09, 0.297), (0.7025, 7.451e-09, 0.203), (-9.625e-08, -0.6739, 0.3785), (-9.625e-08, -0.6739, 0.1215), (-9.872e-08, -0.7025, 0.297), (-9.872e-08, -0.7025, 0.203), (-0.2579, 0.6226, 0.3785), (-0.2579, 0.6226, 0.1215), (-0.2688, 0.649, 0.297), (-0.2688, 0.649, 0.203), (-0.6739, -2.992e-08, 0.3785), (-0.6739, -2.992e-08, 0.1215), (-0.7025, -3.12e-08, 0.297), (-0.7025, -3.12e-08, 0.203), (0.2579, 0.6226, 0.3785), (0.2579, 0.6226, 0.1215), (0.2688, 0.649, 0.297), (0.2688, 0.649, 0.203), (0.4765, 0.4765, 0.1215), (0.4765, 0.4765, 0.3785), (0.4967, 0.4967, 0.203), (0.4967, 0.4967, 0.297), (-0.6226, 0.2579, 0.1215), (-0.6226, 0.2579, 0.3785), (-0.649, 0.2688, 0.203), (-0.649, 0.2688, 0.297), (5.506e-09, 0.6739, 0.1215), (5.506e-09, 0.6739, 0.3785), (7.451e-09, 0.7025, 0.203), (7.451e-09, 0.7025, 0.297), (-0.2579, -0.6226, 0.1215), (-0.2579, -0.6226, 0.3785), (-0.2688, -0.649, 0.203), (-0.2688, -0.649, 0.297), (0.6226, -0.2579, 0.1215), (0.6226, -0.2579, 0.3785), (0.649, -0.2688, 0.203), (0.649, -0.2688, 0.297), (-0.6226, -0.2579, 0.1215), (-0.6226, -0.2579, 0.3785), (-0.649, -0.2688, 0.203), (-0.649, -0.2688, 0.297), (0.2579, -0.6226, 0.3785), (0.2579, -0.6226, 0.1215), (0.2688, -0.649, 0.297), (0.2688, -0.649, 0.203), (0.6226, 0.2579, 0.3785), (0.6226, 0.2579, 0.1215), (0.649, 0.2688, 0.297), (0.649, 0.2688, 0.203), (-0.4765, 0.4765, 0.1215), (-0.4765, 0.4765, 0.3785), (-0.4967, 0.4967, 0.203), (-0.4967, 0.4967, 0.297), (-0.4765, -0.4765, 0.3785), (-0.4765, -0.4765, 0.1215), (-0.4967, -0.4967, 0.297), (-0.4967, -0.4967, 0.203), (0.4765, -0.4765, 0.3785), (0.4765, -0.4765, 0.1215), (0.4967, -0.4967, 0.297), (0.4967, -0.4967, 0.203)], [], [(0, 2, 1), (0, 3, 2), (0, 4, 3), (0, 5, 4), (0, 6, 5), (0, 7, 6), (0, 8, 7), (0, 9, 8), (0, 10, 9), (0, 11, 10), (0, 12, 11), (0, 13, 12), (0, 14, 13), (0, 15, 14), (0, 16, 15), (0, 1, 16), (89, 75, 182, 171), (78, 79, 194, 167), (162, 207, 19, 17), (82, 83, 199, 159), (154, 202, 30, 29), (88, 89, 171, 174), (77, 78, 167, 178), (81, 82, 159, 186), (86, 87, 203, 155), (74, 76, 206, 163), (79, 80, 211, 194), (83, 84, 215, 199), (207, 179, 20, 19), (76, 77, 178, 206), (84, 85, 190, 215), (195, 210, 23, 22), (18, 40, 48, 32), (32, 48, 36, 31), (31, 36, 43, 30), (30, 43, 39, 29), (29, 39, 47, 28), (28, 47, 34, 27), (27, 34, 42, 26), (26, 42, 38, 25), (25, 38, 46, 24), (24, 46, 33, 23), (23, 33, 41, 22), (22, 41, 37, 21), (21, 37, 45, 20), (20, 45, 35, 19), (19, 35, 44, 17), (17, 44, 40, 18), (73, 53, 54, 63), (72, 65, 64, 55), (71, 66, 67, 68), (70, 61, 62, 69), (66, 70, 69, 67), (60, 51, 70, 66), (51, 52, 61, 70), (49, 71, 68, 58), (50, 59, 71, 49), (59, 60, 66, 71), (57, 72, 55, 56), (58, 68, 72, 57), (68, 67, 65, 72), (65, 73, 63, 64), (67, 69, 73, 65), (69, 62, 53, 73), (1, 2, 74, 75), (2, 3, 76, 74), (3, 4, 77, 76), (4, 5, 78, 77), (5, 6, 79, 78), (6, 7, 80, 79), (7, 8, 81, 80), (8, 9, 82, 81), (9, 10, 83, 82), (10, 11, 84, 83), (11, 12, 85, 84), (12, 13, 86, 85), (13, 14, 87, 86), (14, 15, 88, 87), (15, 16, 89, 88), (16, 1, 75, 89), (139, 149, 153, 113), (42, 34, 125, 134), (110, 129, 152, 131), (35, 45, 118, 128), (43, 36, 114, 122), (33, 46, 108, 121), (44, 35, 128, 119), (116, 102, 136, 113), (34, 47, 104, 125), (45, 37, 101, 118), (129, 103, 106, 152), (36, 48, 94, 114), (37, 41, 98, 101), (96, 110, 131, 124), (46, 38, 90, 108), (38, 42, 134, 90), (112, 135, 150, 126), (47, 39, 92, 104), (39, 43, 122, 92), (48, 40, 93, 94), (102, 123, 91, 136), (41, 33, 121, 98), (40, 44, 119, 93), (132, 148, 150, 143), (107, 151, 152, 106), (144, 140, 91, 100), (147, 132, 143, 142), (149, 145, 146, 153), (148, 130, 126, 150), (151, 120, 131, 152), (130, 117, 127, 126), (140, 137, 136, 91), (137, 139, 113, 136), (145, 133, 109, 146), (133, 107, 106, 109), (120, 138, 124, 131), (117, 144, 100, 127), (138, 147, 142, 124), (135, 111, 143, 150), (141, 116, 113, 153), (95, 105, 127, 100), (99, 115, 146, 109), (111, 97, 142, 143), (105, 112, 126, 127), (97, 96, 124, 142), (115, 141, 153, 146), (123, 95, 100, 91), (103, 99, 109, 106), (96, 97, 55, 64), (105, 95, 50, 49), (110, 96, 64, 63), (99, 103, 53, 62), (115, 99, 62, 61), (102, 116, 51, 60), (123, 102, 60, 59), (112, 105, 49, 58), (129, 110, 63, 54), (135, 112, 58, 57), (141, 115, 61, 52), (97, 111, 56, 55), (95, 123, 59, 50), (103, 129, 54, 53), (111, 135, 57, 56), (116, 141, 52, 51), (121, 108, 140, 144), (125, 104, 145, 149), (114, 94, 120, 151), (90, 134, 139, 137), (134, 125, 149, 139), (94, 93, 138, 120), (119, 128, 132, 147), (118, 101, 130, 148), (128, 118, 148, 132), (108, 90, 137, 140), (98, 121, 144, 117), (104, 92, 133, 145), (101, 98, 117, 130), (122, 114, 151, 107), (93, 119, 147, 138), (92, 122, 107, 133), (214, 191, 28, 27), (210, 187, 24, 23), (80, 81, 186, 211), (202, 175, 31, 30), (198, 214, 27, 26), (75, 74, 163, 182), (85, 86, 155, 190), (158, 198, 26, 25), (166, 195, 22, 21), (170, 183, 18, 32), (187, 158, 25, 24), (183, 162, 17, 18), (179, 166, 21, 20), (175, 170, 32, 31), (87, 88, 174, 203), (175, 202, 204, 177), (177, 204, 205, 176), (176, 205, 203, 174), (202, 154, 156, 204), (204, 156, 157, 205), (205, 157, 155, 203), (207, 162, 164, 209), (209, 164, 165, 208), (208, 165, 163, 206), (187, 210, 212, 189), (189, 212, 213, 188), (188, 213, 211, 186), (195, 166, 168, 197), (197, 168, 169, 196), (196, 169, 167, 194), (210, 195, 197, 212), (212, 197, 196, 213), (213, 196, 194, 211), (191, 214, 216, 193), (193, 216, 217, 192), (192, 217, 215, 190), (179, 207, 209, 181), (181, 209, 208, 180), (180, 208, 206, 178), (214, 198, 200, 216), (216, 200, 201, 217), (217, 201, 199, 215), (198, 158, 160, 200), (200, 160, 161, 201), (201, 161, 159, 199), (183, 170, 172, 185), (185, 172, 173, 184), (184, 173, 171, 182), (154, 191, 193, 156), (156, 193, 192, 157), (157, 192, 190, 155), (158, 187, 189, 160), (160, 189, 188, 161), (161, 188, 186, 159), (162, 183, 185, 164), (164, 185, 184, 165), (165, 184, 182, 163), (166, 179, 181, 168), (168, 181, 180, 169), (169, 180, 178, 167), (170, 175, 177, 172), (172, 177, 176, 173), (173, 176, 174, 171), (191, 154, 29, 28)])
_k = {(0, 3): 0.69804, (0, 7): 0.69804, (0, 11): 0.69804, (0, 15): 0.69804, (17, 18): 0.8, (17, 19): 0.8, (19, 20): 0.8, (20, 21): 0.8, (21, 22): 0.8, (22, 23): 0.8, (23, 24): 0.8, (24, 25): 0.8, (25, 26): 0.8, (26, 27): 0.8, (27, 28): 0.8, (28, 29): 0.8, (29, 30): 0.8, (30, 31): 0.8, (31, 32): 0.8, (18, 32): 0.8, (33, 41): 0.8, (34, 42): 0.8, (36, 43): 0.8, (35, 44): 0.8, (37, 45): 0.8, (38, 46): 0.8, (39, 47): 0.8, (40, 48): 0.8, (37, 41): 0.8, (38, 42): 0.8, (39, 43): 0.8, (40, 44): 0.8, (35, 45): 0.8, (33, 46): 0.8, (34, 47): 0.8, (36, 48): 0.8, (33, 121): 0.69804, (35, 128): 0.69804, (31, 36): 0.69804, (27, 34): 0.69804, (23, 33): 0.69804, (19, 35): 0.69804, (49, 50): 1.0, (51, 52): 1.0, (53, 54): 1.0, (55, 56): 1.0, (57, 58): 1.0, (59, 60): 1.0, (61, 62): 1.0, (63, 64): 1.0, (49, 58): 1.0, (51, 60): 1.0, (53, 62): 1.0, (55, 64): 1.0, (56, 57): 1.0, (50, 59): 1.0, (52, 61): 1.0, (54, 63): 1.0, (1, 2): 1.0, (2, 3): 1.0, (3, 4): 1.0, (4, 5): 1.0, (5, 6): 1.0, (6, 7): 1.0, (7, 8): 1.0, (8, 9): 1.0, (9, 10): 1.0, (10, 11): 1.0, (11, 12): 1.0, (12, 13): 1.0, (13, 14): 1.0, (14, 15): 1.0, (15, 16): 1.0, (1, 16): 1.0, (3, 76): 0.69804, (7, 80): 0.69804, (11, 84): 0.69804, (15, 88): 0.69804, (97, 111): 0.69804, (95, 123): 0.69804, (114, 122): 0.69804, (36, 114): 0.69804, (119, 128): 0.69804, (34, 125): 0.69804, (104, 125): 0.69804, (111, 135): 0.69804, (118, 128): 0.69804, (116, 141): 0.69804, (103, 129): 0.69804, (108, 121): 0.69804, (125, 134): 0.69804, (115, 141): 0.69804, (101, 118): 0.69804, (112, 135): 0.69804, (94, 114): 0.69804, (110, 129): 0.69804, (98, 101): 0.69804, (105, 112): 0.69804, (90, 108): 0.69804, (102, 123): 0.69804, (90, 134): 0.69804, (102, 116): 0.69804, (92, 104): 0.69804, (99, 115): 0.69804, (92, 122): 0.69804, (99, 103): 0.69804, (93, 94): 0.69804, (96, 110): 0.69804, (98, 121): 0.69804, (95, 105): 0.69804, (93, 119): 0.69804, (96, 97): 0.69804, (142, 143): 0.69804, (91, 100): 0.69804, (132, 143): 0.69804, (140, 144): 0.69804, (132, 148): 0.69804, (100, 144): 0.69804, (139, 149): 0.69804, (143, 150): 0.69804, (151, 152): 0.69804, (113, 153): 0.69804, (132, 147): 0.69804, (106, 152): 0.69804, (145, 149): 0.69804, (149, 153): 0.69804, (107, 151): 0.69804, (146, 153): 0.69804, (130, 148): 0.69804, (126, 150): 0.69804, (120, 151): 0.69804, (131, 152): 0.69804, (117, 130): 0.69804, (126, 127): 0.69804, (137, 140): 0.69804, (91, 136): 0.69804, (137, 139): 0.69804, (113, 136): 0.69804, (133, 145): 0.69804, (109, 146): 0.69804, (107, 133): 0.69804, (106, 109): 0.69804, (120, 138): 0.69804, (124, 131): 0.69804, (117, 144): 0.69804, (100, 127): 0.69804, (138, 147): 0.69804, (124, 142): 0.69804, (129, 152): 0.69804, (111, 143): 0.69804, (141, 153): 0.69804, (95, 100): 0.69804, (54, 129): 0.69804, (52, 141): 0.69804, (125, 149): 0.69804, (50, 95): 0.69804, (128, 132): 0.69804, (56, 111): 0.69804, (114, 151): 0.69804, (121, 144): 0.69804}
me_circle_002.attributes.new('crease_edge', 'FLOAT', 'EDGE').data.foreach_set('value', [_k.get((min(e.vertices), max(e.vertices)), 0.0) for e in me_circle_002.edges])
_uv = me_circle_002.uv_layers.new(name='UVMap')
_uv.uv.foreach_set('vector', [0.3158, 0.5467, 0.2785, 0.4909, 0.3027, 0.4808, 0.3158, 0.5467, 0.2599, 0.5094, 0.2785, 0.4909, 0.3158, 0.5467, 0.2499, 0.5336, 0.2599, 0.5094, 0.3158, 0.5467, 0.2499, 0.5598, 0.2499, 0.5336, 0.3158, 0.5467, 0.2599, 0.584, 0.2499, 0.5598, 0.3158, 0.5467, 0.2785, 0.6026, 0.2599, 0.584, 0.3158, 0.5467, 0.3027, 0.6126, 0.2785, 0.6026, 0.3158, 0.5467, 0.3289, 0.6126, 0.3027, 0.6126, 0.3158, 0.5467, 0.3531, 0.6026, 0.3289, 0.6126, 0.3158, 0.5467, 0.3716, 0.584, 0.3531, 0.6026, 0.3158, 0.5467, 0.3817, 0.5598, 0.3716, 0.584, 0.3158, 0.5467, 0.3817, 0.5336, 0.3817, 0.5598, 0.3158, 0.5467, 0.3716, 0.5094, 0.3817, 0.5336, 0.3158, 0.5467, 0.3531, 0.4909, 0.3716, 0.5094, 0.3158, 0.5467, 0.3289, 0.4808, 0.3531, 0.4909, 0.3158, 0.5467, 0.3027, 0.4808, 0.3289, 0.4808, 0.547, 0.3835, 0.5182, 0.3739, 0.5225, 0.3582, 0.553, 0.3681, 0.4, 0.3659, 0.371, 0.3707, 0.3677, 0.3553, 0.3981, 0.3501, 0.4966, 0.3188, 0.4622, 0.3153, 0.4638, 0.2952, 0.4999, 0.2986, 0.2905, 0.3998, 0.2663, 0.414, 0.2581, 0.4014, 0.2834, 0.3865, 0.6598, 0.3871, 0.6293, 0.3674, 0.6403, 0.3493, 0.6725, 0.3699, 0.5751, 0.3963, 0.547, 0.3835, 0.553, 0.3681, 0.5827, 0.3812, 0.4296, 0.3637, 0.4, 0.3659, 0.3981, 0.3501, 0.4291, 0.3477, 0.316, 0.3878, 0.2905, 0.3998, 0.2834, 0.3865, 0.3101, 0.3736, 0.6294, 0.43, 0.6026, 0.4118, 0.6116, 0.3972, 0.6397, 0.4158, 0.489, 0.3675, 0.4593, 0.3641, 0.4604, 0.3481, 0.4916, 0.3515, 0.371, 0.3707, 0.3429, 0.378, 0.3383, 0.3632, 0.3677, 0.3553, 0.2663, 0.414, 0.2435, 0.4304, 0.2336, 0.4185, 0.2581, 0.4014, 0.4622, 0.3153, 0.4278, 0.3151, 0.4274, 0.2952, 0.4638, 0.2952, 0.4593, 0.3641, 0.4296, 0.3637, 0.4291, 0.3477, 0.4604, 0.3481, 0.6796, 0.4729, 0.6553, 0.4503, 0.6667, 0.4368, 0.693, 0.4606, 0.3605, 0.3241, 0.3283, 0.3332, 0.3225, 0.3146, 0.3563, 0.3049, 0.5366, 0.3054, 0.5758, 0.1434, 0.6267, 0.1528, 0.5724, 0.317, 0.5724, 0.317, 0.6267, 0.1528, 0.6727, 0.1609, 0.6069, 0.3316, 0.6069, 0.3316, 0.6727, 0.1609, 0.7169, 0.1985, 0.6403, 0.3493, 0.6403, 0.3493, 0.7169, 0.1985, 0.7761, 0.2418, 0.6725, 0.3699, 0.6725, 0.3699, 0.7761, 0.2418, 0.8417, 0.2872, 0.702, 0.3928, 0.702, 0.3928, 0.8417, 0.2872, 0.9121, 0.3324, 0.7287, 0.4156, 0.2089, 0.3795, 0.06686, 0.2721, 0.1204, 0.2427, 0.2324, 0.3613, 0.2324, 0.3613, 0.1204, 0.2427, 0.1695, 0.2132, 0.2595, 0.3429, 0.2595, 0.3429, 0.1695, 0.2132, 0.2137, 0.1841, 0.2902, 0.3273, 0.2902, 0.3273, 0.2137, 0.1841, 0.2512, 0.1587, 0.3225, 0.3146, 0.3225, 0.3146, 0.2512, 0.1587, 0.3042, 0.1549, 0.3563, 0.3049, 0.3563, 0.3049, 0.3042, 0.1549, 0.3677, 0.1449, 0.3914, 0.298, 0.3914, 0.298, 0.3677, 0.1449, 0.4306, 0.1317, 0.4274, 0.2952, 0.4274, 0.2952, 0.4306, 0.1317, 0.4849, 0.1192, 0.4638, 0.2952, 0.4638, 0.2952, 0.4849, 0.1192, 0.5261, 0.132, 0.4999, 0.2986, 0.4999, 0.2986, 0.5261, 0.132, 0.5758, 0.1434, 0.5366, 0.3054, 0.06057, 0.5456, 0.00011, 0.5456, 0.00011, 0.4731, 0.06057, 0.4731, 0.1815, 0.5456, 0.121, 0.5456, 0.121, 0.4731, 0.1815, 0.4731, 0.1815, 0.6907, 0.121, 0.6907, 0.121, 0.6182, 0.1815, 0.6182, 0.06057, 0.6907, 0.00011, 0.6907, 0.00011, 0.6182, 0.06057, 0.6182, 0.121, 0.6907, 0.06057, 0.6907, 0.06057, 0.6182, 0.121, 0.6182, 0.121, 0.7633, 0.06057, 0.7633, 0.06057, 0.6907, 0.121, 0.6907, 0.06057, 0.7633, 0.00011, 0.7633, 0.00011, 0.6907, 0.06057, 0.6907, 0.2419, 0.6907, 0.1815, 0.6907, 0.1815, 0.6182, 0.2419, 0.6182, 0.2419, 0.7633, 0.1815, 0.7633, 0.1815, 0.6907, 0.2419, 0.6907, 0.1815, 0.7633, 0.121, 0.7633, 0.121, 0.6907, 0.1815, 0.6907, 0.2419, 0.5456, 0.1815, 0.5456, 0.1815, 0.4731, 0.2419, 0.4731, 0.2419, 0.6182, 0.1815, 0.6182, 0.1815, 0.5456, 0.2419, 0.5456, 0.1815, 0.6182, 0.121, 0.6182, 0.121, 0.5456, 0.1815, 0.5456, 0.121, 0.5456, 0.06057, 0.5456, 0.06057, 0.4731, 0.121, 0.4731, 0.121, 0.6182, 0.06057, 0.6182, 0.06057, 0.5456, 0.121, 0.5456, 0.06057, 0.6182, 0.00011, 0.6182, 0.00011, 0.5456, 0.06057, 0.5456, 0.3027, 0.4808, 0.2785, 0.4909, 0.2741, 0.4843, 0.3011, 0.4731, 0.2785, 0.4909, 0.2599, 0.5094, 0.2534, 0.505, 0.2741, 0.4843, 0.2599, 0.5094, 0.2499, 0.5336, 0.2422, 0.5321, 0.2534, 0.505, 0.2499, 0.5336, 0.2499, 0.5598, 0.2422, 0.5614, 0.2422, 0.5321, 0.2499, 0.5598, 0.2599, 0.584, 0.2534, 0.5884, 0.2422, 0.5614, 0.2599, 0.584, 0.2785, 0.6026, 0.2741, 0.6091, 0.2534, 0.5884, 0.2785, 0.6026, 0.3027, 0.6126, 0.3011, 0.6203, 0.2741, 0.6091, 0.3027, 0.6126, 0.3289, 0.6126, 0.3304, 0.6203, 0.3011, 0.6203, 0.3289, 0.6126, 0.3531, 0.6026, 0.3575, 0.6091, 0.3304, 0.6203, 0.3531, 0.6026, 0.3716, 0.584, 0.3782, 0.5884, 0.3575, 0.6091, 0.3716, 0.584, 0.3817, 0.5598, 0.3894, 0.5614, 0.3782, 0.5884, 0.3817, 0.5598, 0.3817, 0.5336, 0.3894, 0.5321, 0.3894, 0.5614, 0.3817, 0.5336, 0.3716, 0.5094, 0.3782, 0.505, 0.3894, 0.5321, 0.3716, 0.5094, 0.3531, 0.4909, 0.3575, 0.4843, 0.3782, 0.505, 0.3531, 0.4909, 0.3289, 0.4808, 0.3304, 0.4731, 0.3575, 0.4843, 0.3289, 0.4808, 0.3027, 0.4808, 0.3011, 0.4731, 0.3304, 0.4731, 0.08608, 0.1924, 0.02829, 0.222, 0.01668, 0.1986, 0.07445, 0.1697, 0.1204, 0.2427, 0.06686, 0.2721, 0.04523, 0.2294, 0.09775, 0.2022, 0.6496, 0.06595, 0.7, 0.08985, 0.6929, 0.1005, 0.6507, 0.07903, 0.4849, 0.1192, 0.4306, 0.1317, 0.4241, 0.09336, 0.486, 0.08334, 0.7169, 0.1985, 0.6727, 0.1609, 0.6871, 0.1251, 0.7429, 0.1606, 0.2512, 0.1587, 0.2137, 0.1841, 0.1946, 0.151, 0.2381, 0.1249, 0.5261, 0.132, 0.4849, 0.1192, 0.486, 0.08334, 0.534, 0.09325, 0.0734, 0.1546, 0.1247, 0.1293, 0.1305, 0.1414, 0.07445, 0.1697, 0.9121, 0.3324, 0.8417, 0.2872, 0.8717, 0.2424, 0.9406, 0.2863, 0.4306, 0.1317, 0.3677, 0.1449, 0.3606, 0.1019, 0.4241, 0.09336, 0.7, 0.08985, 0.7687, 0.1143, 0.7576, 0.1215, 0.6929, 0.1005, 0.6727, 0.1609, 0.6267, 0.1528, 0.6353, 0.1147, 0.6871, 0.1251, 0.3677, 0.1449, 0.3042, 0.1549, 0.2976, 0.1142, 0.3606, 0.1019, 0.5948, 0.05289, 0.6496, 0.06595, 0.6507, 0.07903, 0.5922, 0.06601, 0.2137, 0.1841, 0.1695, 0.2132, 0.1478, 0.1754, 0.1946, 0.151, 0.1695, 0.2132, 0.1204, 0.2427, 0.09775, 0.2022, 0.1478, 0.1754, 0.353, 0.05536, 0.4197, 0.04572, 0.4264, 0.05533, 0.3548, 0.06646, 0.8417, 0.2872, 0.7761, 0.2418, 0.8055, 0.1993, 0.8717, 0.2424, 0.7761, 0.2418, 0.7169, 0.1985, 0.7429, 0.1606, 0.8055, 0.1993, 0.6267, 0.1528, 0.5758, 0.1434, 0.5846, 0.1025, 0.6353, 0.1147, 0.1247, 0.1293, 0.1745, 0.106, 0.1832, 0.115, 0.1305, 0.1414, 0.3042, 0.1549, 0.2512, 0.1587, 0.2381, 0.1249, 0.2976, 0.1142, 0.5758, 0.1434, 0.5261, 0.132, 0.534, 0.09325, 0.5846, 0.1025, 0.4882, 0.07253, 0.4286, 0.0829, 0.4264, 0.05533, 0.4868, 0.05997, 0.743, 0.1483, 0.6895, 0.1137, 0.6929, 0.1005, 0.7576, 0.1215, 0.2326, 0.1155, 0.1934, 0.1388, 0.1832, 0.115, 0.2268, 0.1042, 0.5313, 0.08164, 0.4882, 0.07253, 0.4868, 0.05997, 0.5341, 0.05596, 0.9617, 0.2834, 0.8858, 0.2354, 0.9016, 0.2104, 0.9776, 0.2579, 0.4286, 0.0829, 0.3588, 0.0911, 0.3548, 0.06646, 0.4264, 0.05533, 0.6895, 0.1137, 0.6426, 0.1045, 0.6507, 0.07903, 0.6929, 0.1005, 0.3588, 0.0911, 0.2902, 0.106, 0.2838, 0.07937, 0.3548, 0.06646, 0.1934, 0.1388, 0.1416, 0.1637, 0.1305, 0.1414, 0.1832, 0.115, 0.1416, 0.1637, 0.08608, 0.1924, 0.07445, 0.1697, 0.1305, 0.1414, 0.8858, 0.2354, 0.8124, 0.1884, 0.8276, 0.164, 0.9016, 0.2104, 0.8124, 0.1884, 0.743, 0.1483, 0.7576, 0.1215, 0.8276, 0.164, 0.6426, 0.1045, 0.5872, 0.09002, 0.5922, 0.06601, 0.6507, 0.07903, 0.2902, 0.106, 0.2326, 0.1155, 0.2268, 0.1042, 0.2838, 0.07937, 0.5872, 0.09002, 0.5313, 0.08164, 0.5341, 0.05596, 0.5922, 0.06601, 0.4197, 0.04572, 0.4844, 0.0483, 0.4868, 0.05997, 0.4264, 0.05533, 0.02093, 0.1806, 0.0734, 0.1546, 0.07445, 0.1697, 0.01668, 0.1986, 0.2252, 0.09247, 0.287, 0.06788, 0.2838, 0.07937, 0.2268, 0.1042, 0.8343, 0.1529, 0.9019, 0.1946, 0.9016, 0.2104, 0.8276, 0.164, 0.4844, 0.0483, 0.5399, 0.04423, 0.5341, 0.05596, 0.4868, 0.05997, 0.287, 0.06788, 0.353, 0.05536, 0.3548, 0.06646, 0.2838, 0.07937, 0.5399, 0.04423, 0.5948, 0.05289, 0.5922, 0.06601, 0.5341, 0.05596, 0.9019, 0.1946, 0.9709, 0.2376, 0.9776, 0.2579, 0.9016, 0.2104, 0.1745, 0.106, 0.2252, 0.09247, 0.2268, 0.1042, 0.1832, 0.115, 0.7687, 0.1143, 0.8343, 0.1529, 0.8276, 0.164, 0.7576, 0.1215, 0.5948, 0.05289, 0.5399, 0.04423, 0.5429, 0.0001103, 0.6034, 0.006395, 0.287, 0.06788, 0.2252, 0.09247, 0.2126, 0.04752, 0.2758, 0.02597, 0.6496, 0.06595, 0.5948, 0.05289, 0.6034, 0.006395, 0.6637, 0.0208, 0.8343, 0.1529, 0.7687, 0.1143, 0.7897, 0.07086, 0.8605, 0.1067, 0.9019, 0.1946, 0.8343, 0.1529, 0.8605, 0.1067, 0.9303, 0.1479, 0.1247, 0.1293, 0.0734, 0.1546, 0.05285, 0.1122, 0.1055, 0.08726, 0.1745, 0.106, 0.1247, 0.1293, 0.1055, 0.08726, 0.1586, 0.06459, 0.353, 0.05536, 0.287, 0.06788, 0.2758, 0.02597, 0.345, 0.009443, 0.7, 0.08985, 0.6496, 0.06595, 0.6637, 0.0208, 0.7211, 0.04362, 0.4197, 0.04572, 0.353, 0.05536, 0.345, 0.009443, 0.4163, 0.00011, 0.9709, 0.2376, 0.9019, 0.1946, 0.9303, 0.1479, 0.9999, 0.1907, 0.5399, 0.04423, 0.4844, 0.0483, 0.4864, 0.0004694, 0.5429, 0.0001103, 0.2252, 0.09247, 0.1745, 0.106, 0.1586, 0.06459, 0.2126, 0.04752, 0.7687, 0.1143, 0.7, 0.08985, 0.7211, 0.04362, 0.7897, 0.07086, 0.4844, 0.0483, 0.4197, 0.04572, 0.4163, 0.00011, 0.4864, 0.0004694, 0.0734, 0.1546, 0.02093, 0.1806, 0.00011, 0.1378, 0.05285, 0.1122, 0.2381, 0.1249, 0.1946, 0.151, 0.1934, 0.1388, 0.2326, 0.1155, 0.9406, 0.2863, 0.8717, 0.2424, 0.8858, 0.2354, 0.9617, 0.2834, 0.6871, 0.1251, 0.6353, 0.1147, 0.6426, 0.1045, 0.6895, 0.1137, 0.1478, 0.1754, 0.09775, 0.2022, 0.08608, 0.1924, 0.1416, 0.1637, 0.09775, 0.2022, 0.04523, 0.2294, 0.02829, 0.222, 0.08608, 0.1924, 0.6353, 0.1147, 0.5846, 0.1025, 0.5872, 0.09002, 0.6426, 0.1045, 0.534, 0.09325, 0.486, 0.08334, 0.4882, 0.07253, 0.5313, 0.08164, 0.4241, 0.09336, 0.3606, 0.1019, 0.3588, 0.0911, 0.4286, 0.0829, 0.486, 0.08334, 0.4241, 0.09336, 0.4286, 0.0829, 0.4882, 0.07253, 0.1946, 0.151, 0.1478, 0.1754, 0.1416, 0.1637, 0.1934, 0.1388, 0.2976, 0.1142, 0.2381, 0.1249, 0.2326, 0.1155, 0.2902, 0.106, 0.8717, 0.2424, 0.8055, 0.1993, 0.8124, 0.1884, 0.8858, 0.2354, 0.3606, 0.1019, 0.2976, 0.1142, 0.2902, 0.106, 0.3588, 0.0911, 0.7429, 0.1606, 0.6871, 0.1251, 0.6895, 0.1137, 0.743, 0.1483, 0.5846, 0.1025, 0.534, 0.09325, 0.5313, 0.08164, 0.5872, 0.09002, 0.8055, 0.1993, 0.7429, 0.1606, 0.743, 0.1483, 0.8124, 0.1884, 0.7175, 0.4324, 0.6887, 0.4092, 0.702, 0.3928, 0.7287, 0.4156, 0.3283, 0.3332, 0.2976, 0.345, 0.2902, 0.3273, 0.3225, 0.3146, 0.3429, 0.378, 0.316, 0.3878, 0.3101, 0.3736, 0.3383, 0.3632, 0.6293, 0.3674, 0.5975, 0.3504, 0.6069, 0.3316, 0.6403, 0.3493, 0.2419, 0.3761, 0.2166, 0.3928, 0.2089, 0.3795, 0.2324, 0.3613, 0.5182, 0.3739, 0.489, 0.3675, 0.4916, 0.3515, 0.5225, 0.3582, 0.6553, 0.4503, 0.6294, 0.43, 0.6397, 0.4158, 0.6667, 0.4368, 0.2685, 0.3596, 0.2419, 0.3761, 0.2324, 0.3613, 0.2595, 0.3429, 0.3937, 0.318, 0.3605, 0.3241, 0.3563, 0.3049, 0.3914, 0.298, 0.5648, 0.3364, 0.531, 0.3256, 0.5366, 0.3054, 0.5724, 0.317, 0.2976, 0.345, 0.2685, 0.3596, 0.2595, 0.3429, 0.2902, 0.3273, 0.531, 0.3256, 0.4966, 0.3188, 0.4999, 0.2986, 0.5366, 0.3054, 0.4278, 0.3151, 0.3937, 0.318, 0.3914, 0.298, 0.4274, 0.2952, 0.5975, 0.3504, 0.5648, 0.3364, 0.5724, 0.317, 0.6069, 0.3316, 0.6026, 0.4118, 0.5751, 0.3963, 0.5827, 0.3812, 0.6116, 0.3972, 0.5975, 0.3504, 0.6293, 0.3674, 0.6234, 0.3774, 0.5926, 0.3607, 0.5926, 0.3607, 0.6234, 0.3774, 0.6173, 0.3878, 0.5874, 0.3715, 0.5874, 0.3715, 0.6173, 0.3878, 0.6116, 0.3972, 0.5827, 0.3812, 0.6293, 0.3674, 0.6598, 0.3871, 0.6531, 0.3967, 0.6234, 0.3774, 0.6234, 0.3774, 0.6531, 0.3967, 0.6461, 0.4068, 0.6173, 0.3878, 0.6173, 0.3878, 0.6461, 0.4068, 0.6397, 0.4158, 0.6116, 0.3972, 0.4622, 0.3153, 0.4966, 0.3188, 0.4949, 0.3298, 0.4616, 0.3264, 0.4616, 0.3264, 0.4949, 0.3298, 0.4932, 0.3413, 0.461, 0.3378, 0.461, 0.3378, 0.4932, 0.3413, 0.4916, 0.3515, 0.4604, 0.3481, 0.2976, 0.345, 0.3283, 0.3332, 0.3317, 0.3433, 0.3018, 0.3546, 0.3018, 0.3546, 0.3317, 0.3433, 0.3352, 0.3538, 0.3062, 0.3646, 0.3062, 0.3646, 0.3352, 0.3538, 0.3383, 0.3632, 0.3101, 0.3736, 0.3605, 0.3241, 0.3937, 0.318, 0.3952, 0.3288, 0.3629, 0.3346, 0.3629, 0.3346, 0.3952, 0.3288, 0.3968, 0.34, 0.3655, 0.3455, 0.3655, 0.3455, 0.3968, 0.34, 0.3981, 0.3501, 0.3677, 0.3553, 0.3283, 0.3332, 0.3605, 0.3241, 0.3629, 0.3346, 0.3317, 0.3433, 0.3317, 0.3433, 0.3629, 0.3346, 0.3655, 0.3455, 0.3352, 0.3538, 0.3352, 0.3538, 0.3655, 0.3455, 0.3677, 0.3553, 0.3383, 0.3632, 0.6887, 0.4092, 0.7175, 0.4324, 0.7102, 0.4423, 0.6815, 0.4184, 0.6815, 0.4184, 0.7102, 0.4423, 0.7015, 0.4523, 0.6738, 0.4281, 0.6738, 0.4281, 0.7015, 0.4523, 0.693, 0.4606, 0.6667, 0.4368, 0.4278, 0.3151, 0.4622, 0.3153, 0.4616, 0.3264, 0.4283, 0.326, 0.4283, 0.326, 0.4616, 0.3264, 0.461, 0.3378, 0.4287, 0.3374, 0.4287, 0.3374, 0.461, 0.3378, 0.4604, 0.3481, 0.4291, 0.3477, 0.2166, 0.3928, 0.2419, 0.3761, 0.2472, 0.3845, 0.2214, 0.4015, 0.2214, 0.4015, 0.2472, 0.3845, 0.2529, 0.3933, 0.2274, 0.4106, 0.2274, 0.4106, 0.2529, 0.3933, 0.2581, 0.4014, 0.2336, 0.4185, 0.2419, 0.3761, 0.2685, 0.3596, 0.2736, 0.3686, 0.2472, 0.3845, 0.2472, 0.3845, 0.2736, 0.3686, 0.2787, 0.3779, 0.2529, 0.3933, 0.2529, 0.3933, 0.2787, 0.3779, 0.2834, 0.3865, 0.2581, 0.4014, 0.531, 0.3256, 0.5648, 0.3364, 0.5608, 0.3471, 0.5281, 0.3366, 0.5281, 0.3366, 0.5608, 0.3471, 0.5567, 0.3582, 0.5252, 0.348, 0.5252, 0.348, 0.5567, 0.3582, 0.553, 0.3681, 0.5225, 0.3582, 0.6598, 0.3871, 0.6887, 0.4092, 0.6815, 0.4184, 0.6531, 0.3967, 0.6531, 0.3967, 0.6815, 0.4184, 0.6738, 0.4281, 0.6461, 0.4068, 0.6461, 0.4068, 0.6738, 0.4281, 0.6667, 0.4368, 0.6397, 0.4158, 0.2685, 0.3596, 0.2976, 0.345, 0.3018, 0.3546, 0.2736, 0.3686, 0.2736, 0.3686, 0.3018, 0.3546, 0.3062, 0.3646, 0.2787, 0.3779, 0.2787, 0.3779, 0.3062, 0.3646, 0.3101, 0.3736, 0.2834, 0.3865, 0.4966, 0.3188, 0.531, 0.3256, 0.5281, 0.3366, 0.4949, 0.3298, 0.4949, 0.3298, 0.5281, 0.3366, 0.5252, 0.348, 0.4932, 0.3413, 0.4932, 0.3413, 0.5252, 0.348, 0.5225, 0.3582, 0.4916, 0.3515, 0.3937, 0.318, 0.4278, 0.3151, 0.4283, 0.326, 0.3952, 0.3288, 0.3952, 0.3288, 0.4283, 0.326, 0.4287, 0.3374, 0.3968, 0.34, 0.3968, 0.34, 0.4287, 0.3374, 0.4291, 0.3477, 0.3981, 0.3501, 0.5648, 0.3364, 0.5975, 0.3504, 0.5926, 0.3607, 0.5608, 0.3471, 0.5608, 0.3471, 0.5926, 0.3607, 0.5874, 0.3715, 0.5567, 0.3582, 0.5567, 0.3582, 0.5874, 0.3715, 0.5827, 0.3812, 0.553, 0.3681, 0.6887, 0.4092, 0.6598, 0.3871, 0.6725, 0.3699, 0.702, 0.3928])
me_circle_002.use_remesh_preserve_volume = False
me_circle_002.use_remesh_preserve_attributes = False
me_circle_002.use_mirror_vertex_groups = False
me_circle_002.update()
me_circle_001 = bpy.data.meshes.new('Circle.001')
me_circle_001.from_pydata([(0.0, 0.0, 0.0), (3.273e-09, 0.5761, 0.0), (-0.2205, 0.5322, 0.0), (-0.4073, 0.4073, 0.0), (-0.5322, 0.2205, 0.0), (-0.5761, -2.586e-08, 0.0), (-0.5322, -0.2205, 0.0), (-0.4073, -0.4073, 0.0), (-0.2205, -0.5322, 0.0), (-8.714e-08, -0.5761, 0.0), (0.2205, -0.5322, 0.0), (0.4073, -0.4073, 0.0), (0.5322, -0.2205, 0.0), (0.5761, 4.246e-09, 0.0), (0.5322, 0.2205, 0.0), (0.4073, 0.4073, 0.0), (0.2205, 0.5322, 0.0), (-0.2123, 0.5125, 2.0), (6.19e-09, 0.5547, 2.0), (-0.3923, 0.3923, 2.0), (-0.5125, 0.2123, 2.0), (-0.5547, -2.554e-08, 2.0), (-0.5125, -0.2123, 2.0), (-0.3923, -0.3923, 2.0), (-0.2123, -0.5125, 2.0), (-8.406e-08, -0.5547, 2.0), (0.2123, -0.5125, 2.0), (0.3923, -0.3923, 2.0), (0.5125, -0.2123, 2.0), (0.5547, 1.653e-09, 2.0), (0.5125, 0.2123, 2.0), (0.3923, 0.3923, 2.0), (0.2123, 0.5125, 2.0), (-0.2296, 0.5543, 2.0), (0.0, 0.6, 2.0), (-0.4243, 0.4243, 2.0), (-0.5543, 0.2296, 2.0), (-0.6, -2.623e-08, 2.0), (-0.5543, -0.2296, 2.0), (-0.4243, -0.4243, 2.0), (-0.2296, -0.5543, 2.0), (-9.06e-08, -0.6, 2.0), (0.2296, -0.5543, 2.0), (0.4243, -0.4243, 2.0), (0.5543, -0.2296, 2.0), (0.6, 7.155e-09, 2.0), (0.5543, 0.2296, 2.0), (0.4243, 0.4243, 2.0), (0.2296, 0.5543, 2.0), (-0.2296, 0.5543, 0.0), (0.0, 0.6, 0.0), (-0.4243, 0.4243, 0.0), (-0.5543, 0.2296, 0.0), (-0.6, -2.623e-08, 0.0), (-0.5543, -0.2296, 0.0), (-0.4243, -0.4243, 0.0), (-0.2296, -0.5543, 0.0), (-9.06e-08, -0.6, 0.0), (0.2296, -0.5543, 0.0), (0.4243, -0.4243, 0.0), (0.5543, -0.2296, 0.0), (0.6, 7.155e-09, 0.0), (0.5543, 0.2296, 0.0), (0.4243, 0.4243, 0.0), (0.2296, 0.5543, 0.0)], [], [(0, 2, 1), (0, 3, 2), (0, 4, 3), (0, 5, 4), (0, 6, 5), (0, 7, 6), (0, 8, 7), (0, 9, 8), (0, 10, 9), (0, 11, 10), (0, 12, 11), (0, 13, 12), (0, 14, 13), (0, 15, 14), (0, 16, 15), (0, 1, 16), (64, 50, 34, 48), (53, 54, 38, 37), (57, 58, 42, 41), (61, 62, 46, 45), (49, 51, 35, 33), (54, 55, 39, 38), (58, 59, 43, 42), (62, 63, 47, 46), (51, 52, 36, 35), (55, 56, 40, 39), (59, 60, 44, 43), (63, 64, 48, 47), (52, 53, 37, 36), (50, 49, 33, 34), (56, 57, 41, 40), (60, 61, 45, 44), (17, 18, 34, 33), (19, 17, 33, 35), (20, 19, 35, 36), (21, 20, 36, 37), (22, 21, 37, 38), (23, 22, 38, 39), (24, 23, 39, 40), (25, 24, 40, 41), (26, 25, 41, 42), (27, 26, 42, 43), (28, 27, 43, 44), (29, 28, 44, 45), (30, 29, 45, 46), (31, 30, 46, 47), (32, 31, 47, 48), (18, 32, 48, 34), (18, 17, 19, 20, 21, 22, 23, 24, 25, 26, 27, 28, 29, 30, 31, 32), (1, 2, 49, 50), (2, 3, 51, 49), (3, 4, 52, 51), (4, 5, 53, 52), (5, 6, 54, 53), (6, 7, 55, 54), (7, 8, 56, 55), (8, 9, 57, 56), (9, 10, 58, 57), (10, 11, 59, 58), (11, 12, 60, 59), (12, 13, 61, 60), (13, 14, 62, 61), (14, 15, 63, 62), (15, 16, 64, 63), (16, 1, 50, 64)])
_k = {(49, 50): 0.6, (49, 51): 0.6, (51, 52): 0.6, (52, 53): 0.6, (53, 54): 0.6, (54, 55): 0.6, (55, 56): 0.6, (56, 57): 0.6, (57, 58): 0.6, (58, 59): 0.6, (59, 60): 0.6, (60, 61): 0.6, (61, 62): 0.6, (62, 63): 0.6, (63, 64): 0.6, (50, 64): 0.6, (33, 34): 0.6, (33, 35): 0.6, (35, 36): 0.6, (36, 37): 0.6, (37, 38): 0.6, (38, 39): 0.6, (39, 40): 0.6, (40, 41): 0.6, (41, 42): 0.6, (42, 43): 0.6, (43, 44): 0.6, (44, 45): 0.6, (45, 46): 0.6, (46, 47): 0.6, (47, 48): 0.6, (34, 48): 0.6, (17, 18): 0.85882, (17, 19): 0.85882, (19, 20): 0.85882, (20, 21): 0.85882, (21, 22): 0.85882, (22, 23): 0.85882, (23, 24): 0.85882, (24, 25): 0.85882, (25, 26): 0.85882, (26, 27): 0.85882, (27, 28): 0.85882, (28, 29): 0.85882, (29, 30): 0.85882, (30, 31): 0.85882, (31, 32): 0.85882, (18, 32): 0.85882, (1, 2): 1.0, (2, 3): 1.0, (3, 4): 1.0, (4, 5): 1.0, (5, 6): 1.0, (6, 7): 1.0, (7, 8): 1.0, (8, 9): 1.0, (9, 10): 1.0, (10, 11): 1.0, (11, 12): 1.0, (12, 13): 1.0, (13, 14): 1.0, (14, 15): 1.0, (15, 16): 1.0, (1, 16): 1.0}
me_circle_001.attributes.new('crease_edge', 'FLOAT', 'EDGE').data.foreach_set('value', [_k.get((min(e.vertices), max(e.vertices)), 0.0) for e in me_circle_001.edges])
_uv = me_circle_001.uv_layers.new(name='UVMap')
_uv.uv.foreach_set('vector', [0.1572, 0.6913, 0.1872, 0.5405, 0.2426, 0.5634, 0.1572, 0.6913, 0.1272, 0.5405, 0.1872, 0.5405, 0.1572, 0.6913, 0.07178, 0.5634, 0.1272, 0.5405, 0.1572, 0.6913, 0.02936, 0.6059, 0.07178, 0.5634, 0.1572, 0.6913, 0.006401, 0.6613, 0.02936, 0.6059, 0.1572, 0.6913, 0.006401, 0.7213, 0.006401, 0.6613, 0.1572, 0.6913, 0.02936, 0.7767, 0.006401, 0.7213, 0.1572, 0.6913, 0.07178, 0.8191, 0.02936, 0.7767, 0.1572, 0.6913, 0.1272, 0.8421, 0.07178, 0.8191, 0.1572, 0.6913, 0.1872, 0.8421, 0.1272, 0.8421, 0.1572, 0.6913, 0.2426, 0.8191, 0.1872, 0.8421, 0.1572, 0.6913, 0.285, 0.7767, 0.2426, 0.8191, 0.1572, 0.6913, 0.308, 0.7213, 0.285, 0.7767, 0.1572, 0.6913, 0.308, 0.6613, 0.308, 0.7213, 0.1572, 0.6913, 0.285, 0.6059, 0.308, 0.6613, 0.1572, 0.6913, 0.2426, 0.5634, 0.285, 0.6059, 0.5, 0.0001377, 0.5625, 0.0001373, 0.5625, 0.5339, 0.5, 0.5339, 0.8124, 0.0001363, 0.8749, 0.0001361, 0.8749, 0.5339, 0.8124, 0.5339, 0.06262, 0.0001416, 0.1251, 0.0001409, 0.1251, 0.5339, 0.06262, 0.5339, 0.3126, 0.0001391, 0.375, 0.0001386, 0.375, 0.5339, 0.3126, 0.5339, 0.625, 0.000137, 0.6874, 0.0001367, 0.6875, 0.5339, 0.625, 0.5339, 0.8749, 0.0001361, 0.9374, 0.000136, 0.9374, 0.5339, 0.8749, 0.5339, 0.1251, 0.0001409, 0.1876, 0.0001403, 0.1876, 0.5339, 0.1251, 0.5339, 0.375, 0.0001386, 0.4375, 0.0001381, 0.4375, 0.5339, 0.375, 0.5339, 0.6874, 0.0001367, 0.7499, 0.0001365, 0.7499, 0.5339, 0.6875, 0.5339, 0.9374, 0.000136, 0.9999, 0.0001359, 0.9999, 0.5339, 0.9374, 0.5339, 0.1876, 0.0001403, 0.2501, 0.0001397, 0.2501, 0.5339, 0.1876, 0.5339, 0.4375, 0.0001381, 0.5, 0.0001377, 0.5, 0.5339, 0.4375, 0.5339, 0.7499, 0.0001365, 0.8124, 0.0001363, 0.8124, 0.5339, 0.7499, 0.5339, 0.5625, 0.0001373, 0.625, 0.000137, 0.625, 0.5339, 0.5625, 0.5339, 0.0001359, 0.0001423, 0.06262, 0.0001416, 0.06262, 0.5339, 0.0001422, 0.5339, 0.2501, 0.0001397, 0.3126, 0.0001391, 0.3126, 0.5339, 0.2501, 0.5339, 0.3485, 0.7735, 0.3893, 0.8144, 0.3826, 0.8244, 0.3384, 0.7802, 0.3264, 0.7202, 0.3485, 0.7735, 0.3384, 0.7802, 0.3145, 0.7225, 0.3264, 0.6624, 0.3264, 0.7202, 0.3145, 0.7225, 0.3145, 0.66, 0.3485, 0.609, 0.3264, 0.6624, 0.3145, 0.66, 0.3384, 0.6023, 0.3893, 0.5682, 0.3485, 0.609, 0.3384, 0.6023, 0.3826, 0.5581, 0.4427, 0.5461, 0.3893, 0.5682, 0.3826, 0.5581, 0.4404, 0.5342, 0.5005, 0.5461, 0.4427, 0.5461, 0.4404, 0.5342, 0.5028, 0.5342, 0.5538, 0.5682, 0.5005, 0.5461, 0.5028, 0.5342, 0.5606, 0.5581, 0.5947, 0.609, 0.5538, 0.5682, 0.5606, 0.5581, 0.6047, 0.6023, 0.6168, 0.6624, 0.5947, 0.609, 0.6047, 0.6023, 0.6287, 0.66, 0.6168, 0.7202, 0.6168, 0.6624, 0.6287, 0.66, 0.6287, 0.7225, 0.5947, 0.7735, 0.6168, 0.7202, 0.6287, 0.7225, 0.6047, 0.7802, 0.5538, 0.8144, 0.5947, 0.7735, 0.6047, 0.7802, 0.5606, 0.8244, 0.5005, 0.8365, 0.5538, 0.8144, 0.5606, 0.8244, 0.5028, 0.8483, 0.4427, 0.8365, 0.5005, 0.8365, 0.5028, 0.8483, 0.4404, 0.8483, 0.3893, 0.8144, 0.4427, 0.8365, 0.4404, 0.8483, 0.3826, 0.8244, 0.3893, 0.8144, 0.3485, 0.7735, 0.3264, 0.7202, 0.3264, 0.6624, 0.3485, 0.609, 0.3893, 0.5682, 0.4427, 0.5461, 0.5005, 0.5461, 0.5538, 0.5682, 0.5947, 0.609, 0.6168, 0.6624, 0.6168, 0.7202, 0.5947, 0.7735, 0.5538, 0.8144, 0.5005, 0.8365, 0.4427, 0.8365, 0.2426, 0.5634, 0.1872, 0.5405, 0.1884, 0.5342, 0.2462, 0.5581, 0.1872, 0.5405, 0.1272, 0.5405, 0.126, 0.5342, 0.1884, 0.5342, 0.1272, 0.5405, 0.07178, 0.5634, 0.06823, 0.5581, 0.126, 0.5342, 0.07178, 0.5634, 0.02936, 0.6059, 0.02405, 0.6023, 0.06823, 0.5581, 0.02936, 0.6059, 0.006401, 0.6613, 0.0001359, 0.66, 0.02405, 0.6023, 0.006401, 0.6613, 0.006401, 0.7213, 0.0001359, 0.7225, 0.0001359, 0.66, 0.006401, 0.7213, 0.02936, 0.7767, 0.02405, 0.7802, 0.0001359, 0.7225, 0.02936, 0.7767, 0.07178, 0.8191, 0.06823, 0.8244, 0.02405, 0.7802, 0.07178, 0.8191, 0.1272, 0.8421, 0.126, 0.8483, 0.06823, 0.8244, 0.1272, 0.8421, 0.1872, 0.8421, 0.1884, 0.8483, 0.126, 0.8483, 0.1872, 0.8421, 0.2426, 0.8191, 0.2462, 0.8244, 0.1884, 0.8483, 0.2426, 0.8191, 0.285, 0.7767, 0.2903, 0.7802, 0.2462, 0.8244, 0.285, 0.7767, 0.308, 0.7213, 0.3143, 0.7225, 0.2903, 0.7802, 0.308, 0.7213, 0.308, 0.6613, 0.3143, 0.66, 0.3143, 0.7225, 0.308, 0.6613, 0.285, 0.6059, 0.2903, 0.6023, 0.3143, 0.66, 0.285, 0.6059, 0.2426, 0.5634, 0.2462, 0.5581, 0.2903, 0.6023])
me_circle_001.materials.append(mat_pillar)
me_circle_001.use_remesh_preserve_volume = False
me_circle_001.use_remesh_preserve_attributes = False
me_circle_001.use_mirror_vertex_groups = False
me_circle_001.update()
me_circle = bpy.data.meshes.new('Circle')
me_circle.from_pydata([(0.0, 0.0, 0.0), (0.0, 1.0, 0.0), (-0.3827, 0.9239, 0.0), (-0.7071, 0.7071, 0.0), (-0.9239, 0.3827, 0.0), (-1.0, -4.371e-08, 0.0), (-0.9239, -0.3827, 0.0), (-0.7071, -0.7071, 0.0), (-0.3827, -0.9239, 0.0), (-1.51e-07, -1.0, 0.0), (0.3827, -0.9239, 0.0), (0.7071, -0.7071, 0.0), (0.9239, -0.3827, 0.0), (1.0, 1.192e-08, 0.0), (0.9239, 0.3827, 0.0), (0.7071, 0.7071, 0.0), (0.3827, 0.9239, 0.0), (0.0, 0.0, 1.5), (4.47e-09, 0.5673, 1.5), (-0.2171, 0.5241, 1.5), (-0.5543, -0.2296, 1.5), (-0.2296, -0.5543, 1.5), (-8.588e-08, -0.5673, 1.5), (0.4243, -0.4243, 1.5), (0.6, 7.155e-09, 1.5), (0.5241, 0.2171, 1.5), (0.4011, 0.4011, 1.5), (-0.4011, 0.4011, 1.5), (-0.5241, 0.2171, 1.5), (-0.5673, -2.573e-08, 1.5), (-0.4011, -0.4011, 1.5), (0.2171, -0.5241, 1.5), (0.5241, -0.2171, 1.5), (0.2171, 0.5241, 1.5), (-0.2296, 0.5543, 1.5), (0.0, 0.6, 1.5), (-9.06e-08, -0.6, 1.5), (-0.2171, -0.5241, 1.5), (0.5543, 0.2296, 1.5), (0.5673, 3.182e-09, 1.5), (0.4243, 0.4243, 1.5), (-0.5543, 0.2296, 1.5), (-0.4243, 0.4243, 1.5), (-0.6, -2.623e-08, 1.5), (-0.5241, -0.2171, 1.5), (-0.4243, -0.4243, 1.5), (0.2296, -0.5543, 1.5), (0.4011, -0.4011, 1.5), (0.5543, -0.2296, 1.5), (0.2296, 0.5543, 1.5), (7.374e-09, 1.033, 0.2792), (0.0, 0.8589, 0.448), (-8.491e-09, 0.6919, 0.7792), (0.0, 0.7256, 0.8841), (0.0, 0.6589, 0.9506), (0.4659, 0.4659, 0.9506), (0.513, 0.513, 0.8841), (0.4892, 0.4892, 0.7792), (0.6073, 0.6073, 0.448), (0.7307, 0.7307, 0.2792), (0.6087, 0.2521, 0.9506), (0.6703, 0.2777, 0.8841), (0.6392, 0.2648, 0.7792), (0.7935, 0.3287, 0.448), (0.9547, 0.3954, 0.2792), (0.6589, 7.857e-09, 0.9506), (0.7256, 8.652e-09, 0.8841), (0.6919, 6.6e-09, 0.7792), (0.8589, 1.024e-08, 0.448), (1.033, 1.276e-08, 0.2792), (0.4659, -0.4659, 0.9506), (0.513, -0.513, 0.8841), (0.4892, -0.4892, 0.7792), (0.6073, -0.6073, 0.448), (0.7307, -0.7307, 0.2792), (-9.949e-08, -0.6589, 0.9506), (-1.096e-07, -0.7256, 0.8841), (-1.13e-07, -0.6919, 0.7792), (-1.297e-07, -0.8589, 0.448), (-1.487e-07, -1.033, 0.2792), (-0.2521, -0.6087, 0.9506), (-0.2777, -0.6703, 0.8841), (-0.2648, -0.6392, 0.7792), (-0.3287, -0.7935, 0.448), (-0.3954, -0.9547, 0.2792), (-0.6087, -0.2521, 0.9506), (-0.6703, -0.2777, 0.8841), (-0.6392, -0.2648, 0.7792), (-0.7935, -0.3287, 0.448), (-0.9547, -0.3954, 0.2792), (-0.2521, 0.6087, 0.9506), (-0.2777, 0.6703, 0.8841), (-0.2648, 0.6392, 0.7792), (-0.3287, 0.7935, 0.448), (-0.3954, 0.9547, 0.2792), (0.2521, 0.6087, 0.9506), (0.2777, 0.6703, 0.8841), (0.2648, 0.6392, 0.7792), (0.3287, 0.7935, 0.448), (0.3954, 0.9547, 0.2792), (0.6087, -0.2521, 0.9506), (0.6703, -0.2777, 0.8841), (0.6392, -0.2648, 0.7792), (0.7935, -0.3287, 0.448), (0.9547, -0.3954, 0.2792), (0.2521, -0.6087, 0.9506), (0.2777, -0.6703, 0.8841), (0.2648, -0.6392, 0.7792), (0.3287, -0.7935, 0.448), (0.3954, -0.9547, 0.2792), (-0.4659, -0.4659, 0.9506), (-0.513, -0.513, 0.8841), (-0.4892, -0.4892, 0.7792), (-0.6073, -0.6073, 0.448), (-0.7307, -0.7307, 0.2792), (-0.6589, -2.88e-08, 0.9506), (-0.7256, -3.172e-08, 0.8841), (-0.6919, -3.19e-08, 0.7792), (-0.8589, -3.754e-08, 0.448), (-1.033, -4.473e-08, 0.2792), (-0.6087, 0.2521, 0.9506), (-0.6703, 0.2777, 0.8841), (-0.6392, 0.2648, 0.7792), (-0.7935, 0.3287, 0.448), (-0.9547, 0.3954, 0.2792), (-0.4659, 0.4659, 0.9506), (-0.513, 0.513, 0.8841), (-0.4892, 0.4892, 0.7792), (-0.6073, 0.6073, 0.448), (-0.7307, 0.7307, 0.2792), (-0.6807, -0.282, 0.5992), (-8.017e-09, 0.7368, 0.5992), (0.521, 0.521, 0.5992), (0.521, -0.521, 0.5992), (0.6807, 0.282, 0.5992), (0.7368, 7.967e-09, 0.5992), (-1.193e-07, -0.7368, 0.5992), (-0.282, -0.6807, 0.5992), (-0.282, 0.6807, 0.5992), (-0.7368, -3.302e-08, 0.5992), (0.282, 0.6807, 0.5992), (0.6807, -0.282, 0.5992), (0.282, -0.6807, 0.5992), (-0.521, -0.521, 0.5992), (-0.6807, 0.282, 0.5992), (-0.521, 0.521, 0.5992)], [], [(0, 1, 2), (0, 2, 3), (0, 3, 4), (0, 4, 5), (0, 5, 6), (0, 6, 7), (0, 7, 8), (0, 8, 9), (0, 9, 10), (0, 10, 11), (0, 11, 12), (0, 12, 13), (0, 13, 14), (0, 14, 15), (0, 15, 16), (0, 16, 1), (17, 18, 19), (17, 37, 22), (17, 39, 25), (17, 25, 26), (55, 40, 38, 60), (60, 38, 24, 65), (75, 36, 21, 80), (90, 34, 35, 54), (17, 19, 27), (17, 27, 28), (17, 28, 29), (17, 29, 44), (17, 44, 30), (17, 30, 37), (17, 22, 31), (17, 31, 47), (17, 47, 32), (17, 32, 39), (17, 26, 33), (17, 33, 18), (54, 35, 49, 95), (95, 49, 40, 55), (65, 24, 48, 100), (100, 48, 23, 70), (70, 23, 46, 105), (105, 46, 36, 75), (80, 21, 45, 110), (110, 45, 20, 85), (85, 20, 43, 115), (115, 43, 41, 120), (120, 41, 42, 125), (125, 42, 34, 90), (19, 18, 35, 34), (22, 37, 21, 36), (25, 39, 24, 38), (26, 25, 38, 40), (28, 27, 42, 41), (29, 28, 41, 43), (27, 19, 34, 42), (44, 29, 43, 20), (30, 44, 20, 45), (37, 30, 45, 21), (31, 22, 36, 46), (47, 31, 46, 23), (32, 47, 23, 48), (39, 32, 48, 24), (33, 26, 40, 49), (18, 33, 49, 35), (3, 129, 94, 2), (129, 128, 93, 94), (145, 127, 92, 138), (127, 126, 91, 92), (126, 125, 90, 91), (4, 124, 129, 3), (124, 123, 128, 129), (144, 122, 127, 145), (122, 121, 126, 127), (121, 120, 125, 126), (5, 119, 124, 4), (119, 118, 123, 124), (139, 117, 122, 144), (117, 116, 121, 122), (116, 115, 120, 121), (6, 89, 119, 5), (89, 88, 118, 119), (130, 87, 117, 139), (87, 86, 116, 117), (86, 85, 115, 116), (7, 114, 89, 6), (114, 113, 88, 89), (143, 112, 87, 130), (112, 111, 86, 87), (111, 110, 85, 86), (8, 84, 114, 7), (84, 83, 113, 114), (137, 82, 112, 143), (82, 81, 111, 112), (81, 80, 110, 111), (10, 109, 79, 9), (109, 108, 78, 79), (142, 107, 77, 136), (107, 106, 76, 77), (106, 105, 75, 76), (11, 74, 109, 10), (74, 73, 108, 109), (133, 72, 107, 142), (72, 71, 106, 107), (71, 70, 105, 106), (12, 104, 74, 11), (104, 103, 73, 74), (141, 102, 72, 133), (102, 101, 71, 72), (101, 100, 70, 71), (13, 69, 104, 12), (69, 68, 103, 104), (135, 67, 102, 141), (67, 66, 101, 102), (66, 65, 100, 101), (16, 99, 59, 15), (99, 98, 58, 59), (140, 97, 57, 132), (97, 96, 56, 57), (96, 95, 55, 56), (1, 50, 99, 16), (50, 51, 98, 99), (131, 52, 97, 140), (52, 53, 96, 97), (53, 54, 95, 96), (2, 94, 50, 1), (94, 93, 51, 50), (138, 92, 52, 131), (92, 91, 53, 52), (91, 90, 54, 53), (9, 79, 84, 8), (79, 78, 83, 84), (136, 77, 82, 137), (77, 76, 81, 82), (76, 75, 80, 81), (14, 64, 69, 13), (64, 63, 68, 69), (134, 62, 67, 135), (62, 61, 66, 67), (61, 60, 65, 66), (15, 59, 64, 14), (59, 58, 63, 64), (132, 57, 62, 134), (57, 56, 61, 62), (56, 55, 60, 61), (58, 132, 134, 63), (63, 134, 135, 68), (78, 136, 137, 83), (93, 138, 131, 51), (51, 131, 140, 98), (98, 140, 132, 58), (68, 135, 141, 103), (103, 141, 133, 73), (73, 133, 142, 108), (108, 142, 136, 78), (83, 137, 143, 113), (113, 143, 130, 88), (88, 130, 139, 118), (118, 139, 144, 123), (123, 144, 145, 128), (128, 145, 138, 93)])
_k = {(1, 2): 1.0, (2, 3): 1.0, (3, 4): 1.0, (4, 5): 1.0, (5, 6): 1.0, (6, 7): 1.0, (7, 8): 1.0, (8, 9): 1.0, (9, 10): 1.0, (10, 11): 1.0, (11, 12): 1.0, (12, 13): 1.0, (13, 14): 1.0, (14, 15): 1.0, (15, 16): 1.0, (1, 16): 1.0, (18, 19): 0.97647, (22, 37): 0.97647, (25, 39): 0.97647, (25, 26): 0.97647, (27, 28): 0.97647, (28, 29): 0.97647, (19, 27): 0.97647, (29, 44): 0.97647, (30, 44): 0.97647, (30, 37): 0.97647, (22, 31): 0.97647, (31, 47): 0.97647, (32, 47): 0.97647, (32, 39): 0.97647, (26, 33): 0.97647, (18, 33): 0.97647, (90, 125): 0.8, (120, 125): 0.8, (115, 120): 0.8, (85, 115): 0.8, (85, 110): 0.8, (80, 110): 0.8, (75, 105): 0.8, (70, 105): 0.8, (70, 100): 0.8, (65, 100): 0.8, (55, 95): 0.8, (54, 95): 0.8, (54, 90): 0.8, (75, 80): 0.8, (60, 65): 0.8, (55, 60): 0.8, (133, 142): 0.59608, (134, 135): 0.59608, (136, 142): 0.59608, (135, 141): 0.59608, (136, 137): 0.59608, (133, 141): 0.59608, (132, 134): 0.59608, (132, 140): 0.59608, (131, 140): 0.59608, (131, 138): 0.59608, (137, 143): 0.59608, (130, 143): 0.59608, (130, 139): 0.59608, (139, 144): 0.59608, (144, 145): 0.59608, (138, 145): 0.59608}
me_circle.attributes.new('crease_edge', 'FLOAT', 'EDGE').data.foreach_set('value', [_k.get((min(e.vertices), max(e.vertices)), 0.0) for e in me_circle.edges])
_uv = me_circle.uv_layers.new(name='UVMap')
_uv.uv.foreach_set('vector', [0.1772, 0.5922, 0.07688, 0.7423, 0.02708, 0.6925, 0.1772, 0.5922, 0.02708, 0.6925, 0.0001211, 0.6274, 0.1772, 0.5922, 0.0001211, 0.6274, 0.0001211, 0.557, 0.1772, 0.5922, 0.0001211, 0.557, 0.02708, 0.4919, 0.1772, 0.5922, 0.02708, 0.4919, 0.07688, 0.4421, 0.1772, 0.5922, 0.07688, 0.4421, 0.142, 0.4151, 0.1772, 0.5922, 0.142, 0.4151, 0.2124, 0.4151, 0.1772, 0.5922, 0.2124, 0.4151, 0.2775, 0.4421, 0.1772, 0.5922, 0.2775, 0.4421, 0.3273, 0.4919, 0.1772, 0.5922, 0.3273, 0.4919, 0.3542, 0.557, 0.1772, 0.5922, 0.3542, 0.557, 0.3542, 0.6274, 0.1772, 0.5922, 0.3542, 0.6274, 0.3273, 0.6925, 0.1772, 0.5922, 0.3273, 0.6925, 0.2775, 0.7423, 0.1772, 0.5922, 0.2775, 0.7423, 0.2124, 0.7693, 0.1772, 0.5922, 0.2124, 0.7693, 0.142, 0.7693, 0.1772, 0.5922, 0.142, 0.7693, 0.07688, 0.7423, 0.4607, 0.5214, 0.4038, 0.6065, 0.3756, 0.5783, 0.4607, 0.5214, 0.4807, 0.4209, 0.5176, 0.4362, 0.4607, 0.5214, 0.5459, 0.5783, 0.5176, 0.6065, 0.4607, 0.5214, 0.5176, 0.6065, 0.4807, 0.6218, 0.6048, 0.2033, 0.5856, 0.1021, 0.6252, 0.09295, 0.6533, 0.1917, 0.6533, 0.1917, 0.6252, 0.09295, 0.6638, 0.0804, 0.7002, 0.176, 0.1411, 0.07729, 0.2013, 0.0001221, 0.2343, 0.02422, 0.178, 0.1076, 0.455, 0.2112, 0.4635, 0.1078, 0.5044, 0.1096, 0.5052, 0.2131, 0.4607, 0.5214, 0.3756, 0.5783, 0.3603, 0.5414, 0.4607, 0.5214, 0.3603, 0.5414, 0.3603, 0.5014, 0.4607, 0.5214, 0.3603, 0.5014, 0.3756, 0.4645, 0.4607, 0.5214, 0.3756, 0.4645, 0.4038, 0.4362, 0.4607, 0.5214, 0.4038, 0.4362, 0.4407, 0.4209, 0.4607, 0.5214, 0.4407, 0.4209, 0.4807, 0.4209, 0.4607, 0.5214, 0.5176, 0.4362, 0.5459, 0.4645, 0.4607, 0.5214, 0.5459, 0.4645, 0.5612, 0.5014, 0.4607, 0.5214, 0.5612, 0.5014, 0.5612, 0.5414, 0.4607, 0.5214, 0.5612, 0.5414, 0.5459, 0.5783, 0.4607, 0.5214, 0.4807, 0.6218, 0.4407, 0.6218, 0.4607, 0.5214, 0.4407, 0.6218, 0.4038, 0.6065, 0.5052, 0.2131, 0.5044, 0.1096, 0.5452, 0.1076, 0.5553, 0.2104, 0.5553, 0.2104, 0.5452, 0.1076, 0.5856, 0.1021, 0.6048, 0.2033, 0.7002, 0.176, 0.6638, 0.0804, 0.7011, 0.0646, 0.7452, 0.1563, 0.7452, 0.1563, 0.7011, 0.0646, 0.7369, 0.04578, 0.7878, 0.1331, 0.7878, 0.1331, 0.7369, 0.04578, 0.771, 0.02426, 0.8274, 0.107, 0.8274, 0.107, 0.771, 0.02426, 0.8046, 0.0001211, 0.8632, 0.07821, 0.178, 0.1076, 0.2343, 0.02422, 0.2691, 0.04599, 0.2186, 0.1348, 0.2186, 0.1348, 0.2691, 0.04599, 0.3055, 0.06498, 0.2621, 0.1585, 0.2621, 0.1585, 0.3055, 0.06498, 0.3435, 0.08085, 0.3081, 0.1782, 0.3081, 0.1782, 0.3435, 0.08085, 0.3827, 0.09338, 0.356, 0.1936, 0.356, 0.1936, 0.3827, 0.09338, 0.4228, 0.1024, 0.4051, 0.2047, 0.4051, 0.2047, 0.4228, 0.1024, 0.4635, 0.1078, 0.455, 0.2112, 0.3756, 0.5783, 0.4038, 0.6065, 0.4005, 0.6114, 0.3707, 0.5816, 0.5176, 0.4362, 0.4807, 0.4209, 0.4818, 0.4151, 0.5209, 0.4313, 0.5176, 0.6065, 0.5459, 0.5783, 0.5508, 0.5816, 0.5209, 0.6114, 0.4807, 0.6218, 0.5176, 0.6065, 0.5209, 0.6114, 0.4818, 0.6276, 0.3603, 0.5014, 0.3603, 0.5414, 0.3545, 0.5425, 0.3545, 0.5002, 0.3756, 0.4645, 0.3603, 0.5014, 0.3545, 0.5002, 0.3707, 0.4612, 0.3603, 0.5414, 0.3756, 0.5783, 0.3707, 0.5816, 0.3545, 0.5425, 0.4038, 0.4362, 0.3756, 0.4645, 0.3707, 0.4612, 0.4005, 0.4313, 0.4407, 0.4209, 0.4038, 0.4362, 0.4005, 0.4313, 0.4396, 0.4151, 0.4807, 0.4209, 0.4407, 0.4209, 0.4396, 0.4151, 0.4818, 0.4151, 0.5459, 0.4645, 0.5176, 0.4362, 0.5209, 0.4313, 0.5508, 0.4612, 0.5612, 0.5014, 0.5459, 0.4645, 0.5508, 0.4612, 0.567, 0.5002, 0.5612, 0.5414, 0.5612, 0.5014, 0.567, 0.5002, 0.567, 0.5425, 0.5459, 0.5783, 0.5612, 0.5414, 0.567, 0.5425, 0.5508, 0.5816, 0.4407, 0.6218, 0.4807, 0.6218, 0.4818, 0.6276, 0.4396, 0.6276, 0.4038, 0.6065, 0.4407, 0.6218, 0.4396, 0.6276, 0.4005, 0.6114, 0.3711, 0.4047, 0.3797, 0.3574, 0.444, 0.3653, 0.4398, 0.413, 0.3797, 0.3574, 0.3867, 0.316, 0.4471, 0.3236, 0.444, 0.3653, 0.3925, 0.2796, 0.3982, 0.2434, 0.4517, 0.2504, 0.4493, 0.2869, 0.3982, 0.2434, 0.402, 0.2224, 0.4536, 0.2291, 0.4517, 0.2504, 0.402, 0.2224, 0.4051, 0.2047, 0.455, 0.2112, 0.4536, 0.2291, 0.3032, 0.3898, 0.3164, 0.3434, 0.3797, 0.3574, 0.3711, 0.4047, 0.3164, 0.3434, 0.3273, 0.3028, 0.3867, 0.316, 0.3797, 0.3574, 0.3364, 0.2671, 0.3456, 0.2316, 0.3982, 0.2434, 0.3925, 0.2796, 0.3456, 0.2316, 0.3513, 0.211, 0.402, 0.2224, 0.3982, 0.2434, 0.3513, 0.211, 0.356, 0.1936, 0.4051, 0.2047, 0.402, 0.2224, 0.2368, 0.3684, 0.2545, 0.3234, 0.3164, 0.3434, 0.3032, 0.3898, 0.2545, 0.3234, 0.2693, 0.284, 0.3273, 0.3028, 0.3164, 0.3434, 0.2818, 0.2493, 0.2943, 0.2149, 0.3456, 0.2316, 0.3364, 0.2671, 0.2943, 0.2149, 0.3019, 0.1949, 0.3513, 0.211, 0.3456, 0.2316, 0.3019, 0.1949, 0.3081, 0.1782, 0.356, 0.1936, 0.3513, 0.211, 0.1727, 0.3404, 0.1948, 0.2973, 0.2545, 0.3234, 0.2368, 0.3684, 0.1948, 0.2973, 0.2135, 0.2596, 0.2693, 0.284, 0.2545, 0.3234, 0.2293, 0.2264, 0.245, 0.1935, 0.2943, 0.2149, 0.2818, 0.2493, 0.245, 0.1935, 0.2544, 0.1745, 0.3019, 0.1949, 0.2943, 0.2149, 0.2544, 0.1745, 0.2621, 0.1585, 0.3081, 0.1782, 0.3019, 0.1949, 0.1115, 0.3059, 0.1379, 0.2654, 0.1948, 0.2973, 0.1727, 0.3404, 0.1379, 0.2654, 0.1604, 0.2298, 0.2135, 0.2596, 0.1948, 0.2973, 0.1797, 0.1986, 0.1984, 0.1676, 0.245, 0.1935, 0.2293, 0.2264, 0.1984, 0.1676, 0.2095, 0.1499, 0.2544, 0.1745, 0.245, 0.1935, 0.2095, 0.1499, 0.2186, 0.1348, 0.2621, 0.1585, 0.2544, 0.1745, 0.05431, 0.2654, 0.08399, 0.2276, 0.1379, 0.2654, 0.1115, 0.3059, 0.08399, 0.2276, 0.111, 0.1945, 0.1604, 0.2298, 0.1379, 0.2654, 0.1338, 0.166, 0.1555, 0.1377, 0.1984, 0.1676, 0.1797, 0.1986, 0.1555, 0.1377, 0.1675, 0.1217, 0.2095, 0.1499, 0.1984, 0.1676, 0.1675, 0.1217, 0.178, 0.1076, 0.2186, 0.1348, 0.2095, 0.1499, 0.9483, 0.2564, 0.9189, 0.2193, 0.9669, 0.1736, 0.9999, 0.2114, 0.9189, 0.2193, 0.8933, 0.1892, 0.934, 0.1489, 0.9669, 0.1736, 0.8708, 0.163, 0.8492, 0.1363, 0.8871, 0.1054, 0.9087, 0.1284, 0.8492, 0.1363, 0.8372, 0.1201, 0.8751, 0.08892, 0.8871, 0.1054, 0.8372, 0.1201, 0.8274, 0.107, 0.8632, 0.07821, 0.8751, 0.08892, 0.894, 0.2963, 0.8687, 0.2571, 0.9189, 0.2193, 0.9483, 0.2564, 0.8687, 0.2571, 0.8464, 0.2237, 0.8933, 0.1892, 0.9189, 0.2193, 0.8267, 0.1945, 0.8074, 0.1651, 0.8492, 0.1363, 0.8708, 0.163, 0.8074, 0.1651, 0.7967, 0.1477, 0.8372, 0.1201, 0.8492, 0.1363, 0.7967, 0.1477, 0.7878, 0.1331, 0.8274, 0.107, 0.8372, 0.1201, 0.8362, 0.3307, 0.8147, 0.2892, 0.8687, 0.2571, 0.894, 0.2963, 0.8147, 0.2892, 0.7957, 0.2533, 0.8464, 0.2237, 0.8687, 0.2571, 0.7788, 0.2219, 0.7622, 0.1905, 0.8074, 0.1651, 0.8267, 0.1945, 0.7622, 0.1905, 0.753, 0.1719, 0.7967, 0.1477, 0.8074, 0.1651, 0.753, 0.1719, 0.7452, 0.1563, 0.7878, 0.1331, 0.7967, 0.1477, 0.775, 0.3596, 0.7576, 0.316, 0.8147, 0.2892, 0.8362, 0.3307, 0.7576, 0.316, 0.7419, 0.2782, 0.7957, 0.2533, 0.8147, 0.2892, 0.7279, 0.245, 0.7142, 0.2119, 0.7622, 0.1905, 0.7788, 0.2219, 0.7142, 0.2119, 0.7066, 0.1924, 0.753, 0.1719, 0.7622, 0.1905, 0.7066, 0.1924, 0.7002, 0.176, 0.7452, 0.1563, 0.753, 0.1719, 0.5774, 0.4104, 0.5727, 0.3631, 0.6359, 0.3531, 0.645, 0.3996, 0.5727, 0.3631, 0.568, 0.3218, 0.6275, 0.3126, 0.6359, 0.3531, 0.5635, 0.2855, 0.5592, 0.2494, 0.6122, 0.2416, 0.6198, 0.277, 0.5592, 0.2494, 0.5572, 0.2282, 0.6082, 0.2207, 0.6122, 0.2416, 0.5572, 0.2282, 0.5553, 0.2104, 0.6048, 0.2033, 0.6082, 0.2207, 0.5088, 0.4149, 0.5085, 0.3672, 0.5727, 0.3631, 0.5774, 0.4104, 0.5085, 0.3672, 0.5077, 0.3255, 0.568, 0.3218, 0.5727, 0.3631, 0.5066, 0.2888, 0.5056, 0.2523, 0.5592, 0.2494, 0.5635, 0.2855, 0.5056, 0.2523, 0.5055, 0.231, 0.5572, 0.2282, 0.5592, 0.2494, 0.5055, 0.231, 0.5052, 0.2131, 0.5553, 0.2104, 0.5572, 0.2282, 0.4398, 0.413, 0.444, 0.3653, 0.5085, 0.3672, 0.5088, 0.4149, 0.444, 0.3653, 0.4471, 0.3236, 0.5077, 0.3255, 0.5085, 0.3672, 0.4493, 0.2869, 0.4517, 0.2504, 0.5056, 0.2523, 0.5066, 0.2888, 0.4517, 0.2504, 0.4536, 0.2291, 0.5055, 0.231, 0.5056, 0.2523, 0.4536, 0.2291, 0.455, 0.2112, 0.5052, 0.2131, 0.5055, 0.231, 0.0001211, 0.2212, 0.03108, 0.1814, 0.08399, 0.2276, 0.05431, 0.2654, 0.03108, 0.1814, 0.06629, 0.1521, 0.111, 0.1945, 0.08399, 0.2276, 0.09386, 0.1295, 0.1168, 0.1057, 0.1555, 0.1377, 0.1338, 0.166, 0.1168, 0.1057, 0.128, 0.08972, 0.1675, 0.1217, 0.1555, 0.1377, 0.128, 0.08972, 0.1411, 0.07729, 0.178, 0.1076, 0.1675, 0.1217, 0.7111, 0.3826, 0.6978, 0.3374, 0.7576, 0.316, 0.775, 0.3596, 0.6978, 0.3374, 0.6857, 0.298, 0.7419, 0.2782, 0.7576, 0.316, 0.6747, 0.2635, 0.664, 0.229, 0.7142, 0.2119, 0.7279, 0.245, 0.664, 0.229, 0.6582, 0.2087, 0.7066, 0.1924, 0.7142, 0.2119, 0.6582, 0.2087, 0.6533, 0.1917, 0.7002, 0.176, 0.7066, 0.1924, 0.645, 0.3996, 0.6359, 0.3531, 0.6978, 0.3374, 0.7111, 0.3826, 0.6359, 0.3531, 0.6275, 0.3126, 0.6857, 0.298, 0.6978, 0.3374, 0.6198, 0.277, 0.6122, 0.2416, 0.664, 0.229, 0.6747, 0.2635, 0.6122, 0.2416, 0.6082, 0.2207, 0.6582, 0.2087, 0.664, 0.229, 0.6082, 0.2207, 0.6048, 0.2033, 0.6533, 0.1917, 0.6582, 0.2087, 0.6275, 0.3126, 0.6198, 0.277, 0.6747, 0.2635, 0.6857, 0.298, 0.6857, 0.298, 0.6747, 0.2635, 0.7279, 0.245, 0.7419, 0.2782, 0.06629, 0.1521, 0.09386, 0.1295, 0.1338, 0.166, 0.111, 0.1945, 0.4471, 0.3236, 0.4493, 0.2869, 0.5066, 0.2888, 0.5077, 0.3255, 0.5077, 0.3255, 0.5066, 0.2888, 0.5635, 0.2855, 0.568, 0.3218, 0.568, 0.3218, 0.5635, 0.2855, 0.6198, 0.277, 0.6275, 0.3126, 0.7419, 0.2782, 0.7279, 0.245, 0.7788, 0.2219, 0.7957, 0.2533, 0.7957, 0.2533, 0.7788, 0.2219, 0.8267, 0.1945, 0.8464, 0.2237, 0.8464, 0.2237, 0.8267, 0.1945, 0.8708, 0.163, 0.8933, 0.1892, 0.8933, 0.1892, 0.8708, 0.163, 0.9087, 0.1284, 0.934, 0.1489, 0.111, 0.1945, 0.1338, 0.166, 0.1797, 0.1986, 0.1604, 0.2298, 0.1604, 0.2298, 0.1797, 0.1986, 0.2293, 0.2264, 0.2135, 0.2596, 0.2135, 0.2596, 0.2293, 0.2264, 0.2818, 0.2493, 0.2693, 0.284, 0.2693, 0.284, 0.2818, 0.2493, 0.3364, 0.2671, 0.3273, 0.3028, 0.3273, 0.3028, 0.3364, 0.2671, 0.3925, 0.2796, 0.3867, 0.316, 0.3867, 0.316, 0.3925, 0.2796, 0.4493, 0.2869, 0.4471, 0.3236])
me_circle.materials.append(mat_pillar)
me_circle.use_remesh_preserve_volume = False
me_circle.use_remesh_preserve_attributes = False
me_circle.use_mirror_vertex_groups = False
me_circle.update()
me_cube_001 = bpy.data.meshes.new('Cube.001')
me_cube_001.from_pydata([(-1.0, -1.0, -1.0), (-1.0, 1.0, -1.0), (1.0, -1.0, -1.0), (1.0, 1.0, -1.0), (-1.0, -1.0, 2.022), (-1.0, -0.01535, 3.979), (-1.0, -0.8681, 2.754), (-1.0, -0.5077, 3.574), (-1.0, 0.01535, 3.979), (-1.0, 1.0, 2.022), (-1.0, 0.5077, 3.574), (-1.0, 0.8681, 2.754), (1.0, -0.01535, 3.979), (1.0, -1.0, 2.022), (1.0, -0.5077, 3.574), (1.0, -0.8681, 2.754), (1.0, 1.0, 2.022), (1.0, 0.01535, 3.979), (1.0, 0.8681, 2.754), (1.0, 0.5077, 3.574)], [], [(12, 17, 8, 5), (16, 18, 19, 17, 12, 14, 15, 13, 2, 3), (4, 6, 7, 5, 8, 10, 11, 9, 1, 0), (0, 1, 3, 2), (9, 16, 3, 1), (8, 17, 19, 10), (10, 19, 18, 11), (11, 18, 16, 9), (12, 5, 7, 14), (14, 7, 6, 15), (15, 6, 4, 13), (13, 4, 0, 2)])
me_cube_001.use_remesh_preserve_volume = False
me_cube_001.use_remesh_preserve_attributes = False
me_cube_001.use_mirror_vertex_groups = False
me_cube_001.update()

# ---- objects
ob_area_005 = bpy.data.objects.new('Area.005', light_area)
ob_area_004 = bpy.data.objects.new('Area.004', light_area)
ob_area_003 = bpy.data.objects.new('Area.003', light_area)
ob_area_002 = bpy.data.objects.new('Area.002', light_area)
ob_area_001 = bpy.data.objects.new('Area.001', light_area)
ob_area = bpy.data.objects.new('Area', light_area)
ob_sphere = bpy.data.objects.new('Sphere', me_sphere)
ob_main_floor = bpy.data.objects.new('Main Floor', me_cube)
ob_camera = bpy.data.objects.new('Camera', cam_camera)
ob_pillar_top = bpy.data.objects.new('Pillar Top', me_circle_002)
ob_pillar_section = bpy.data.objects.new('Pillar Section', me_circle_001)
ob_pillar_base = bpy.data.objects.new('Pillar Base', me_circle)
ob_cutout = bpy.data.objects.new('CutOut', me_cube_001)

# ---- transforms, parenting, visibility, modifiers, constraints
ob_area_005.location = (4.079, 11.0, 7.379)
ob_area_005.rotation_euler = (1.571, -0.0, 3.142)
ob_area_005.scale = (23.82, 58.29, 28.55)
ob_area_005.hide_viewport = True
ob_area_005.lineart.crease_threshold = 0.0
ob_area_004.location = (10.13, 11.0, 7.379)
ob_area_004.rotation_euler = (1.571, -0.0, 3.142)
ob_area_004.scale = (23.82, 58.29, 28.55)
ob_area_004.hide_viewport = True
ob_area_004.lineart.crease_threshold = 0.0
ob_area_003.location = (-1.955, 11.0, 7.379)
ob_area_003.rotation_euler = (1.571, -0.0, 3.142)
ob_area_003.scale = (23.82, 58.29, 28.55)
ob_area_003.hide_viewport = True
ob_area_003.lineart.crease_threshold = 0.0
ob_area_002.location = (-1.955, -11.0, 7.379)
ob_area_002.rotation_euler = (1.571, -0.0, 0.0)
ob_area_002.scale = (23.82, 58.29, 28.55)
ob_area_002.hide_viewport = True
ob_area_002.lineart.crease_threshold = 0.0
ob_area_001.location = (10.13, -11.0, 7.379)
ob_area_001.rotation_euler = (1.571, -0.0, 0.0)
ob_area_001.scale = (23.82, 58.29, 28.55)
ob_area_001.hide_viewport = True
ob_area_001.lineart.crease_threshold = 0.0
ob_area.location = (4.079, -11.0, 7.379)
ob_area.rotation_euler = (1.571, -0.0, 0.0)
ob_area.scale = (23.82, 58.29, 28.55)
ob_area.hide_viewport = True
ob_area.lineart.crease_threshold = 0.0
ob_sphere.location = (-17.0, 0.0, 6.0)
ob_sphere.hide_viewport = True
ob_sphere.lineart.crease_threshold = 0.0
ob_main_floor.location = (0.0, 0.0, 0.0)
ob_main_floor.scale = (-10.0, -10.0, 1.0)
ob_main_floor.lock_rotations_4d = False
ob_main_floor.empty_display_type = 'ARROWS'
ob_main_floor.hide_viewport = True
ob_main_floor.lineart.crease_threshold = 0.0
_m = ob_main_floor.modifiers.new('Mirror', 'MIRROR')
_m.use_axis = (False, True, False)
ob_camera.location = (15.0, -0.1095, 4.168)
ob_camera.rotation_euler = (1.571, 0.008376, 1.643)
ob_camera.lock_rotations_4d = False
ob_camera.empty_display_type = 'ARROWS'
ob_camera.color = (0.0, 0.0, 0.0, 0.0)
ob_camera.hide_viewport = True
ob_camera.display_type = 'WIRE'
ob_camera.lineart.crease_threshold = 0.0
ob_pillar_top.location = (13.0, -6.0, 10.5)
ob_pillar_top.lineart.crease_threshold = 0.0
_m = ob_pillar_top.modifiers.new('Multires', 'MULTIRES')
_m.uv_smooth = 'PRESERVE_CORNERS'
_m.quality = 3
_m.levels = 4
_m.sculpt_levels = 4
_m.render_levels = 4
_m.show_only_control_edges = False
_m = ob_pillar_top.modifiers.new('Array', 'ARRAY')
_m.count = 4
_m.use_constant_offset = True
_m.constant_offset_displace = (-6.0, 0.0, 0.0)
_m.use_relative_offset = False
_m.relative_offset_displace = (-3.0, 0.0, 0.0)
_m = ob_pillar_top.modifiers.new('Mirror', 'MIRROR')
_m.use_axis = (False, True, False)
_m.mirror_object = ob_main_floor
ob_pillar_section.location = (13.0, -6.0, 2.5)
ob_pillar_section.lineart.crease_threshold = 0.0
_m = ob_pillar_section.modifiers.new('Multires', 'MULTIRES')
_m.uv_smooth = 'PRESERVE_CORNERS'
_m.quality = 3
_m.levels = 4
_m.sculpt_levels = 4
_m.render_levels = 4
_m.show_only_control_edges = False
_m = ob_pillar_section.modifiers.new('Pillar Section Array', 'ARRAY')
_m.count = 4
_m.constant_offset_displace = (0.0, 0.0, 0.0)
_m.relative_offset_displace = (0.0, 0.0, 1.0)
_m = ob_pillar_section.modifiers.new('Array', 'ARRAY')
_m.count = 4
_m.use_constant_offset = True
_m.constant_offset_displace = (-6.0, 0.0, 0.0)
_m.use_relative_offset = False
_m.relative_offset_displace = (-3.0, 0.0, 0.0)
_m = ob_pillar_section.modifiers.new('Mirror', 'MIRROR')
_m.use_axis = (False, True, False)
_m.mirror_object = ob_main_floor
ob_pillar_base.location = (13.0, -6.0, 1.0)
ob_pillar_base.lineart.crease_threshold = 0.0
_m = ob_pillar_base.modifiers.new('Multires', 'MULTIRES')
_m.uv_smooth = 'PRESERVE_CORNERS'
_m.quality = 3
_m.levels = 4
_m.sculpt_levels = 4
_m.render_levels = 4
_m.show_only_control_edges = False
_m = ob_pillar_base.modifiers.new('Array', 'ARRAY')
_m.count = 4
_m.use_constant_offset = True
_m.constant_offset_displace = (-6.0, 0.0, 0.0)
_m.use_relative_offset = False
_m.relative_offset_displace = (-3.0, 0.0, 0.0)
_m = ob_pillar_base.modifiers.new('Mirror', 'MIRROR')
_m.use_axis = (False, True, False)
_m.mirror_object = ob_main_floor
ob_cutout.location = (-1.956, -10.48, 6.008)
ob_cutout.rotation_euler = (0.0, -0.0, 1.571)
ob_cutout.lineart.crease_threshold = 0.0

# ---- collection membership
col_collection_1.objects.link(ob_area_005)
col_collection_1.objects.link(ob_area_004)
col_collection_1.objects.link(ob_area_003)
col_collection_1.objects.link(ob_area_002)
col_collection_1.objects.link(ob_area_001)
col_collection_1.objects.link(ob_area)
col_collection_1.objects.link(ob_sphere)
col_collection_1.objects.link(ob_main_floor)
col_collection_1.objects.link(ob_camera)
col_collection_2.objects.link(ob_pillar_top)
col_collection_2.objects.link(ob_pillar_section)
col_collection_2.objects.link(ob_pillar_base)
col_collection_11.objects.link(ob_cutout)

# ---- scene / render settings (as saved in the file)
scene.camera = ob_camera
scene.frame_start = 1; scene.frame_end = 250; scene.frame_set(0)
scene.render.engine = 'BLENDER_EEVEE_NEXT'
scene.render.resolution_percentage = 50
scene.render.dither_intensity = 0.0
scene.cycles.use_denoising = False
scene.cycles.samples = 10
scene.cycles.sampling_pattern = 'TABULATED_SOBOL'
scene.cycles.light_sampling_threshold = 0.0
scene.cycles.use_adaptive_sampling = False
scene.cycles.use_light_tree = False
scene.cycles.blur_glossy = 0.0
scene.cycles.pixel_filter_type = 'GAUSSIAN'
scene.cycles.sample_clamp_indirect = 0.0
scene.view_settings.view_transform = 'Standard'
bpy.context.view_layer.update()
